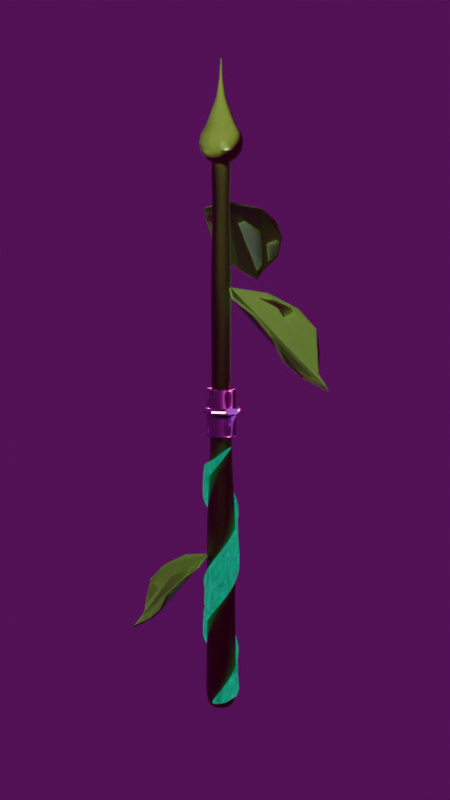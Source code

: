 # Source: roslin.blend  (saved by Blender 5.1.30; exported with 4.5.12 LTS)
import bpy
from mathutils import Matrix  # noqa: F401  (used for matrix-valued properties, if any)

bpy.ops.wm.read_factory_settings(use_empty=True)
scene = bpy.context.scene
scene.name = 'Scene'

# ---- collections
col_collection = bpy.data.collections.new('Collection'); scene.collection.children.link(col_collection)
col_roslina_hero = bpy.data.collections.new('Roslina_Hero'); scene.collection.children.link(col_roslina_hero)

# ---- images (referenced by path relative to the original .blend; pixels are not part of the script)
import os
ASSET_DIR = os.environ.get("B2B_ASSET_DIR", "")  # directory of the original .blend (textures are referenced by path, not embedded)
HERE = os.path.dirname(os.path.abspath(__file__))  # packed textures are extracted next to this script under _unpacked/

def load_image(name, relpath, width, height, colorspace="sRGB"):
    """Load a texture the original file referenced (path relative to the .blend, or extracted next to this script)."""
    p = next((c for c in (os.path.join(HERE, relpath), os.path.join(ASSET_DIR, relpath)) if relpath and os.path.exists(c)), "")
    if p:
        img = bpy.data.images.load(p, check_existing=True)
        img.name = name
    else:  # same state as the original file: an image datablock whose file is absent (Cycles renders it pink)
        img = bpy.data.images.new(name, width, height)
        img.source = "FILE"
        img.filepath = "//" + (relpath or name)
    img.colorspace_settings.name = colorspace
    return img
img_gravelly_sand_disp_png = load_image('gravelly_sand_disp.png', 'textures/gravelly_sand_disp_1k.png', 1024, 1024, 'Non-Color')
img_gravelly_sand_diff_png = load_image('gravelly_sand_diff.png', 'textures/gravelly_sand_diff_1k.jpg', 1024, 1024, 'sRGB')
img_gravelly_sand_rough_png = load_image('gravelly_sand_rough.png', 'textures/gravelly_sand_rough_1k.exr', 1024, 1024, 'Non-Color')
img_gravelly_sand_nor_gl_png = load_image('gravelly_sand_nor_gl.png', 'textures/gravelly_sand_nor_gl_1k.exr', 1024, 1024, 'Non-Color')
img_moss_wood_nor_4k_png = load_image('moss_wood_nor_4k.png', 'textures/moss_wood_nor_gl_1k.exr', 1024, 1024, 'Non-Color')
img_moss_wood_disp_4k_png = load_image('moss_wood_Disp_4k.png', 'textures/moss_wood_disp_1k.png', 1024, 1024, 'Non-Color')
img_moss_wood_rough_4k_png = load_image('moss_wood_rough_4k.png', 'textures/moss_wood_rough_1k.jpg', 1024, 1024, 'Non-Color')
img_concrete_moss_disp_png = load_image('concrete_moss_disp.png', 'textures/concrete_moss_disp_1k.png', 1024, 1024, 'Non-Color')
img_concrete_moss_rough_png = load_image('concrete_moss_rough.png', 'textures/concrete_moss_rough_1k.exr', 1024, 1024, 'Non-Color')
img_concrete_moss_nor_gl_png = load_image('concrete_moss_nor_gl.png', 'textures/concrete_moss_nor_gl_1k.exr', 1024, 1024, 'Non-Color')
img_rusty_metal_sheet_disp_png = load_image('rusty_metal_sheet_disp.png', 'textures/rusty_metal_sheet_disp_1k.png', 1024, 1024, 'Non-Color')
img_rusty_metal_sheet_diff_png = load_image('rusty_metal_sheet_diff.png', 'textures/rusty_metal_sheet_diff_1k.jpg', 1024, 1024, 'sRGB')
img_rusty_metal_sheet_rough_png = load_image('rusty_metal_sheet_rough.png', 'textures/rusty_metal_sheet_rough_1k.exr', 1024, 1024, 'Non-Color')
img_rusty_metal_sheet_nor_gl_png = load_image('rusty_metal_sheet_nor_gl.png', 'textures/rusty_metal_sheet_nor_gl_1k.exr', 1024, 1024, 'Non-Color')
img_belfast_sunset_1k_hdr = load_image('belfast_sunset_1k.hdr', 'sky/belfast_sunset_1k.hdr', 1024, 1024, 'Linear Rec.709')

# ---- materials (node trees are filled in below, after node groups)
mat_material = bpy.data.materials.new('Material')
mat_ziemia = bpy.data.materials.new('Ziemia')
mat_los_liscios = bpy.data.materials.new('Los Liscios')
mat_roslin = bpy.data.materials.new('Roslin')
mat_roslin_lisc = bpy.data.materials.new('Roslin Lisc')
mat_metal = bpy.data.materials.new('Metal')

# ---- material node trees
mat_material.use_nodes = True; mat_material.node_tree.nodes.clear()
_N = mat_material.node_tree.nodes; _L = mat_material.node_tree.links
n0 = _N.new('ShaderNodeOutputMaterial'); n0.name = 'Material Output'; n0.location = (200, 100)
n1 = _N.new('ShaderNodeEmission'); n1.name = 'Emission'; n1.location = (-200, 100)
n1.inputs[0].default_value = (1.0, 0.542, 0.153, 1.0)
n1.inputs[1].default_value = 18.9
_L.new(n1.outputs[0], n0.inputs[0])
n0.is_active_output = True
mat_ziemia.use_nodes = True; mat_ziemia.node_tree.nodes.clear()
_N = mat_ziemia.node_tree.nodes; _L = mat_ziemia.node_tree.links
n0 = _N.new('NodeFrame'); n0.name = 'Frame'; n0.location = (-1264, 602)
n0.label = 'Mapping'
n0.width = 398
n1 = _N.new('NodeFrame'); n1.name = 'Frame.001'; n1.location = (-618, 802)
n1.label = 'Textures'
n1.width = 353
n2 = _N.new('ShaderNodeOutputMaterial'); n2.name = 'Material Output'; n2.location = (393, 282)
n3 = _N.new('ShaderNodeBsdfPrincipled'); n3.name = 'Principled BSDF'; n3.location = (16, 566)
n3.distribution = 'GGX'
n3.subsurface_method = 'BURLEY'
n3.inputs[3].default_value = 1.45
n3.inputs[27].default_value = (0.0, 0.0, 0.0, 1.0)
n3.inputs[28].default_value = 1.0
n4 = _N.new('ShaderNodeNormalMap'); n4.name = 'Normal Map'; n4.location = (-234, 206)
n5 = _N.new('ShaderNodeMapping'); n5.name = 'Mapping'; n5.location = (229, -36)
n5.inputs[3].default_value = (3.0, 3.0, 3.0)
n6 = _N.new('ShaderNodeTexCoord'); n6.name = 'Texture Coordinate'; n6.location = (29, -36)
n7 = _N.new('ShaderNodeTexImage'); n7.name = 'Image Texture'; n7.location = (84, -876)
n7.label = 'Displacement'
n7.image = img_gravelly_sand_disp_png
n8 = _N.new('ShaderNodeTexImage'); n8.name = 'Image Texture.001'; n8.location = (84, -36)
n8.label = 'Base Color'
n8.image = img_gravelly_sand_diff_png
n9 = _N.new('ShaderNodeTexImage'); n9.name = 'Image Texture.002'; n9.location = (84, -316)
n9.label = 'Roughness'
n9.image = img_gravelly_sand_rough_png
n10 = _N.new('ShaderNodeTexImage'); n10.name = 'Image Texture.003'; n10.location = (84, -596)
n10.label = 'Normal'
n10.image = img_gravelly_sand_nor_gl_png
n11 = _N.new('NodeReroute'); n11.name = 'Reroute'; n11.location = (34, -618)
n11.width = 14
n11.socket_idname = 'NodeSocketVector'
n12 = _N.new('ShaderNodeDisplacement'); n12.name = 'Displacement'; n12.location = (59, -65)
n12.inputs[2].default_value = 0.08
n5.parent = n0
n6.parent = n0
n7.parent = n1
n8.parent = n1
n9.parent = n1
n10.parent = n1
n11.parent = n1
_L.new(n3.outputs[0], n2.inputs[0])
_L.new(n8.outputs[0], n3.inputs[0])
_L.new(n9.outputs[0], n3.inputs[2])
_L.new(n10.outputs[0], n4.inputs[1])
_L.new(n4.outputs[0], n3.inputs[5])
_L.new(n11.outputs[0], n8.inputs[0])
_L.new(n11.outputs[0], n9.inputs[0])
_L.new(n11.outputs[0], n10.inputs[0])
_L.new(n11.outputs[0], n7.inputs[0])
_L.new(n5.outputs[0], n11.inputs[0])
_L.new(n6.outputs[2], n5.inputs[0])
_L.new(n7.outputs[0], n12.inputs[0])
_L.new(n12.outputs[0], n2.inputs[2])
n2.is_active_output = True
mat_los_liscios.use_nodes = True; mat_los_liscios.node_tree.nodes.clear()
_N = mat_los_liscios.node_tree.nodes; _L = mat_los_liscios.node_tree.links
n0 = _N.new('NodeFrame'); n0.name = 'Frame.001'; n0.location = (-886, 95)
n0.label = 'Tiling'
n0.width = 527
n1 = _N.new('NodeFrame'); n1.name = 'Textures'; n1.location = (-82, -108)
n1.label = 'Textures'
n1.width = 533
n2 = _N.new('ShaderNodeOutputMaterial'); n2.name = 'Material Output'; n2.location = (1308, -19)
n3 = _N.new('ShaderNodeDisplacement'); n3.name = 'Displacement'; n3.location = (768, -606)
n3.inputs[1].default_value = 0.8
n3.inputs[2].default_value = 0.02
n4 = _N.new('ShaderNodeTexCoord'); n4.name = 'Texture Coordinate'; n4.location = (29, -43)
n5 = _N.new('ShaderNodeMapping'); n5.name = 'Mapping'; n5.location = (258, -36)
n5.width = 240
n5.inputs[2].default_value = (0.0, 0.0, -0.7854)
n5.inputs[3].default_value = (2.0, 2.0, 2.0)
n6 = _N.new('ShaderNodeBsdfPrincipled'); n6.name = 'Principled BSDF'; n6.location = (690, 291)
n6.distribution = 'GGX'
n6.subsurface_method = 'BURLEY'
n6.inputs[1].default_value = 0.1733
n6.inputs[3].default_value = 1.45
n6.inputs[4].default_value = 0.9
n6.inputs[8].default_value = 0.3
n6.inputs[13].default_value = 0.3
n6.inputs[27].default_value = (0.0, 0.0, 0.0, 1.0)
n6.inputs[28].default_value = 1.0
n7 = _N.new('ShaderNodeNormalMap'); n7.name = 'Normal Map'; n7.location = (363, -197)
n7.width = 141
n8 = _N.new('ShaderNodeTexImage'); n8.name = 'Image Texture.003'; n8.location = (29, -299)
n8.width = 294
n8.image = img_moss_wood_nor_4k_png
n9 = _N.new('ShaderNodeTexImage'); n9.name = 'Image Texture.006'; n9.location = (36, -599)
n9.width = 303
n9.image = img_moss_wood_disp_4k_png
n10 = _N.new('ShaderNodeTexImage'); n10.name = 'Image Texture.002'; n10.location = (29, -36)
n10.width = 278
n10.image = img_moss_wood_rough_4k_png
n11 = _N.new('ShaderNodeRGB'); n11.name = 'Color'; n11.location = (-44, 354)
n11.outputs[0].default_value = (0.2683, 0.4934, 0.1247, 1.0)
n4.parent = n0
n5.parent = n0
n7.parent = n1
n8.parent = n1
n9.parent = n1
n10.parent = n1
_L.new(n6.outputs[0], n2.inputs[0])
_L.new(n8.outputs[0], n7.inputs[1])
_L.new(n3.outputs[0], n2.inputs[2])
_L.new(n5.outputs[0], n10.inputs[0])
_L.new(n5.outputs[0], n8.inputs[0])
_L.new(n9.outputs[0], n3.inputs[0])
_L.new(n5.outputs[0], n9.inputs[0])
_L.new(n4.outputs[2], n5.inputs[0])
_L.new(n7.outputs[0], n6.inputs[5])
_L.new(n10.outputs[0], n6.inputs[2])
_L.new(n11.outputs[0], n6.inputs[0])
n2.is_active_output = True
mat_roslin.use_nodes = True; mat_roslin.node_tree.nodes.clear()
_N = mat_roslin.node_tree.nodes; _L = mat_roslin.node_tree.links
n0 = _N.new('NodeFrame'); n0.name = 'Frame.001'; n0.location = (-886, 95)
n0.label = 'Tiling'
n0.width = 527
n1 = _N.new('NodeFrame'); n1.name = 'Textures'; n1.location = (-82, -108)
n1.label = 'Textures'
n1.width = 533
n2 = _N.new('ShaderNodeOutputMaterial'); n2.name = 'Material Output'; n2.location = (1308, -19)
n3 = _N.new('ShaderNodeDisplacement'); n3.name = 'Displacement'; n3.location = (768, -606)
n3.inputs[1].default_value = 0.8
n3.inputs[2].default_value = 0.02
n4 = _N.new('ShaderNodeTexCoord'); n4.name = 'Texture Coordinate'; n4.location = (29, -43)
n5 = _N.new('ShaderNodeMapping'); n5.name = 'Mapping'; n5.location = (258, -36)
n5.width = 240
n5.inputs[2].default_value = (0.0, 0.0, -0.7854)
n5.inputs[3].default_value = (2.0, 2.0, 2.0)
n6 = _N.new('ShaderNodeBsdfPrincipled'); n6.name = 'Principled BSDF'; n6.location = (690, 291)
n6.distribution = 'GGX'
n6.subsurface_method = 'BURLEY'
n6.inputs[1].default_value = 0.16
n6.inputs[3].default_value = 1.45
n6.inputs[8].default_value = 0.15
n6.inputs[13].default_value = 0.3
n6.inputs[27].default_value = (0.0, 0.0, 0.0, 1.0)
n6.inputs[28].default_value = 1.0
n7 = _N.new('ShaderNodeNormalMap'); n7.name = 'Normal Map'; n7.location = (363, -197)
n7.width = 141
n8 = _N.new('ShaderNodeTexImage'); n8.name = 'Image Texture.003'; n8.location = (29, -299)
n8.width = 294
n8.image = img_moss_wood_nor_4k_png
n9 = _N.new('ShaderNodeTexImage'); n9.name = 'Image Texture.006'; n9.location = (36, -599)
n9.width = 303
n9.image = img_moss_wood_disp_4k_png
n10 = _N.new('ShaderNodeTexImage'); n10.name = 'Image Texture.002'; n10.location = (29, -36)
n10.width = 278
n10.image = img_moss_wood_rough_4k_png
n11 = _N.new('ShaderNodeRGB'); n11.name = 'Color'; n11.location = (-44, 354)
n11.outputs[0].default_value = (0.3151, 0.4934, 0.0931, 1.0)
n4.parent = n0
n5.parent = n0
n7.parent = n1
n8.parent = n1
n9.parent = n1
n10.parent = n1
_L.new(n6.outputs[0], n2.inputs[0])
_L.new(n8.outputs[0], n7.inputs[1])
_L.new(n3.outputs[0], n2.inputs[2])
_L.new(n5.outputs[0], n10.inputs[0])
_L.new(n5.outputs[0], n8.inputs[0])
_L.new(n9.outputs[0], n3.inputs[0])
_L.new(n5.outputs[0], n9.inputs[0])
_L.new(n4.outputs[2], n5.inputs[0])
_L.new(n7.outputs[0], n6.inputs[5])
_L.new(n10.outputs[0], n6.inputs[2])
_L.new(n11.outputs[0], n6.inputs[0])
n2.is_active_output = True
mat_roslin_lisc.use_nodes = True; mat_roslin_lisc.node_tree.nodes.clear()
_N = mat_roslin_lisc.node_tree.nodes; _L = mat_roslin_lisc.node_tree.links
n0 = _N.new('ShaderNodeOutputMaterial'); n0.name = 'Material Output'; n0.location = (1943, -110)
n1 = _N.new('ShaderNodeBsdfPrincipled'); n1.name = 'Principled BSDF'; n1.location = (509, 72)
n1.distribution = 'GGX'
n1.subsurface_method = 'BURLEY'
n1.inputs[1].default_value = 0.778
n1.inputs[3].default_value = 1.05
n1.inputs[27].default_value = (0.0, 0.0, 0.0, 1.0)
n1.inputs[28].default_value = 1.0
n2 = _N.new('ShaderNodeTexImage'); n2.name = 'Image Texture'; n2.location = (85, -316)
n2.label = 'Displacement'
n2.image = img_concrete_moss_disp_png
n3 = _N.new('ShaderNodeDisplacement'); n3.name = 'Displacement'; n3.location = (952, -451)
n3.inputs[2].default_value = 0.1
n4 = _N.new('ShaderNodeTexImage'); n4.name = 'Image Texture.002'; n4.location = (85, -36)
n4.label = 'Roughness'
n4.image = img_concrete_moss_rough_png
n5 = _N.new('ShaderNodeTexImage'); n5.name = 'Image Texture.003'; n5.location = (85, -596)
n5.label = 'Normal'
n5.image = img_concrete_moss_nor_gl_png
n6 = _N.new('ShaderNodeNormalMap'); n6.name = 'Normal Map'; n6.location = (259, -568)
n6.inputs[0].default_value = 10.0
n7 = _N.new('ShaderNodeMapping'); n7.name = 'Mapping'; n7.location = (230, -36)
n8 = _N.new('NodeReroute'); n8.name = 'Reroute'; n8.location = (35, -338)
n8.width = 10
n8.socket_idname = 'NodeSocketVector'
n9 = _N.new('ShaderNodeTexCoord'); n9.name = 'Texture Coordinate'; n9.location = (30, -36)
n10 = _N.new('NodeFrame'); n10.name = 'Frame'; n10.location = (-771, 108)
n10.label = 'Mapping'
n10.width = 400
n11 = _N.new('NodeFrame'); n11.name = 'Frame.001'; n11.location = (-126, 28)
n11.label = 'Textures'
n11.width = 355
n12 = _N.new('ShaderNodeRGB'); n12.name = 'Color'; n12.location = (-41, 272)
n12.outputs[0].default_value = (0.1383, 0.233, 0.03816, 1.0)
n13 = _N.new('ShaderNodeMixShader'); n13.name = 'Mix Shader'; n13.location = (1693, 64)
n13.inputs[0].default_value = 0.4
n14 = _N.new('ShaderNodeEmission'); n14.name = 'Emission'; n14.location = (1514, -48)
n14.inputs[0].default_value = (0.0, 1.0, 0.6038, 1.0)
n15 = _N.new('ShaderNodeTexCoord'); n15.name = 'Texture Coordinate.001'; n15.location = (810, -159)
n16 = _N.new('ShaderNodeTexNoise'); n16.name = 'Noise Texture'; n16.location = (1000, -105)
n16.width = 145
n16.inputs[2].default_value = 7.0
n16.inputs[3].default_value = 2.1
n16.inputs[4].default_value = 1.0
n16.inputs[5].default_value = 3.4
n16.inputs[8].default_value = -0.7
n17 = _N.new('ShaderNodeValToRGB'); n17.name = 'Color Ramp'; n17.location = (1244, -74)
while len(n17.color_ramp.elements) > 1: n17.color_ramp.elements.remove(n17.color_ramp.elements[-1])
n17.color_ramp.elements[0].position = 0.0; n17.color_ramp.elements[0].color = (0.0, 0.0, 0.0, 1.0)
_e = n17.color_ramp.elements.new(0.7039); _e.color = (1.0, 1.0, 1.0, 1.0)
n2.parent = n11
n4.parent = n11
n5.parent = n11
n7.parent = n10
n8.parent = n11
n9.parent = n10
_L.new(n2.outputs[0], n3.inputs[0])
_L.new(n3.outputs[0], n0.inputs[2])
_L.new(n4.outputs[0], n1.inputs[2])
_L.new(n5.outputs[0], n6.inputs[1])
_L.new(n6.outputs[0], n1.inputs[5])
_L.new(n8.outputs[0], n4.inputs[0])
_L.new(n8.outputs[0], n2.inputs[0])
_L.new(n8.outputs[0], n5.inputs[0])
_L.new(n7.outputs[0], n8.inputs[0])
_L.new(n9.outputs[2], n7.inputs[0])
_L.new(n12.outputs[0], n1.inputs[0])
_L.new(n1.outputs[0], n13.inputs[1])
_L.new(n14.outputs[0], n13.inputs[2])
_L.new(n13.outputs[0], n0.inputs[0])
_L.new(n15.outputs[3], n16.inputs[0])
_L.new(n16.outputs[0], n17.inputs[0])
_L.new(n17.outputs[0], n14.inputs[1])
n0.is_active_output = True
mat_metal.use_nodes = True; mat_metal.node_tree.nodes.clear()
_N = mat_metal.node_tree.nodes; _L = mat_metal.node_tree.links
n0 = _N.new('NodeFrame'); n0.name = 'Frame'; n0.location = (-1006, 495)
n0.label = 'Mapping'
n0.width = 398
n1 = _N.new('NodeFrame'); n1.name = 'Frame.001'; n1.location = (-361, 695)
n1.label = 'Textures'
n1.width = 353
n2 = _N.new('ShaderNodeBsdfPrincipled'); n2.name = 'Principled BSDF'; n2.location = (273, 460)
n2.distribution = 'GGX'
n2.subsurface_method = 'BURLEY'
n2.inputs[1].default_value = 1.0
n2.inputs[3].default_value = 0.3
n2.inputs[13].default_value = 0.8
n2.inputs[27].default_value = (0.0, 0.0, 0.0, 1.0)
n2.inputs[28].default_value = 1.0
n3 = _N.new('ShaderNodeTexImage'); n3.name = 'Image Texture'; n3.location = (84, -876)
n3.label = 'Displacement'
n3.image = img_rusty_metal_sheet_disp_png
n4 = _N.new('ShaderNodeTexImage'); n4.name = 'Image Texture.001'; n4.location = (84, -36)
n4.label = 'Base Color'
n4.image = img_rusty_metal_sheet_diff_png
n5 = _N.new('ShaderNodeTexImage'); n5.name = 'Image Texture.002'; n5.location = (84, -316)
n5.label = 'Roughness'
n5.image = img_rusty_metal_sheet_rough_png
n6 = _N.new('ShaderNodeTexImage'); n6.name = 'Image Texture.003'; n6.location = (84, -596)
n6.label = 'Normal'
n6.image = img_rusty_metal_sheet_nor_gl_png
n7 = _N.new('ShaderNodeNormalMap'); n7.name = 'Normal Map'; n7.location = (23, 100)
n8 = _N.new('ShaderNodeMapping'); n8.name = 'Mapping'; n8.location = (229, -36)
n9 = _N.new('NodeReroute'); n9.name = 'Reroute'; n9.location = (34, -609)
n9.width = 14
n9.socket_idname = 'NodeSocketVector'
n10 = _N.new('ShaderNodeTexCoord'); n10.name = 'Texture Coordinate'; n10.location = (29, -36)
n11 = _N.new('ShaderNodeDisplacement'); n11.name = 'Displacement'; n11.location = (264, -172)
n12 = _N.new('ShaderNodeOutputMaterial'); n12.name = 'Material Output'; n12.location = (629, -28)
n3.parent = n1
n4.parent = n1
n5.parent = n1
n6.parent = n1
n8.parent = n0
n9.parent = n1
n10.parent = n0
_L.new(n2.outputs[0], n12.inputs[0])
_L.new(n3.outputs[0], n11.inputs[0])
_L.new(n11.outputs[0], n12.inputs[2])
_L.new(n5.outputs[0], n2.inputs[2])
_L.new(n6.outputs[0], n7.inputs[1])
_L.new(n7.outputs[0], n2.inputs[5])
_L.new(n9.outputs[0], n4.inputs[0])
_L.new(n9.outputs[0], n5.inputs[0])
_L.new(n9.outputs[0], n6.inputs[0])
_L.new(n9.outputs[0], n3.inputs[0])
_L.new(n8.outputs[0], n9.inputs[0])
_L.new(n10.outputs[2], n8.inputs[0])
_L.new(n4.outputs[0], n2.inputs[0])
n12.is_active_output = True

# ---- world
world_world = bpy.data.worlds.new('World'); scene.world = world_world
world_world.use_nodes = True; world_world.node_tree.nodes.clear()
_N = world_world.node_tree.nodes; _L = world_world.node_tree.links
n0 = _N.new('ShaderNodeOutputWorld'); n0.name = 'World Output'; n0.location = (200, 100)
n1 = _N.new('ShaderNodeBackground'); n1.name = 'Background'; n1.location = (-200, 100)
n1.inputs[1].default_value = 0.1
n2 = _N.new('ShaderNodeTexEnvironment'); n2.name = 'Environment Texture'; n2.location = (-705, 53)
n2.image = img_belfast_sunset_1k_hdr
n3 = _N.new('ShaderNodeVolumePrincipled'); n3.name = 'Principled Volume'; n3.location = (-169, -87)
n3.inputs[2].default_value = 0.0
n3.inputs[4].default_value = 0.1545
n3.inputs[7].default_value = (1.0, 0.235, 0.01789, 1.0)
n3.inputs[9].default_value = (1.0, 0.3851, 0.2613, 1.0)
_L.new(n1.outputs[0], n0.inputs[0])
_L.new(n2.outputs[0], n1.inputs[0])
_L.new(n3.outputs[0], n0.inputs[1])
n0.is_active_output = True
world_world.color = (0.05088, 0.05088, 0.05088)
world_world.sun_shadow_jitter_overblur = 0.0

# ---- cameras
cam_camera = bpy.data.cameras.new('Camera')
cam_camera.clip_end = 100.0
cam_camera.lens = 66.0
cam_camera.ortho_scale = 7.314
cam_camera.dof.use_dof = True
cam_camera.dof.aperture_fstop = 0.3

# ---- lights
light_area = bpy.data.lights.new('Area', 'AREA')
light_area.color = (0.9652, 1.0, 0.7003)
light_area.exposure = 6.626
light_area.energy = 5.0
light_area.size = 1.0
light_area.size_y = 1.0
light_area_001 = bpy.data.lights.new('Area.001', 'AREA')
light_area_001.color = (0.5621, 0.6989, 1.0)
light_area_001.exposure = 4.438
light_area_001.energy = 1.5
light_area_001.size = 2.873
light_area_001.size_y = 1.0
light_spot = bpy.data.lights.new('Spot', 'SPOT')
light_spot.color = (0.4369, 1.0, 0.2254)
light_spot.exposure = 10.0
light_spot.energy = 3.0
light_spot.spot_blend = 0.0
light_spot.spot_size = 0.9189

# ---- meshes
me_plane_003 = bpy.data.meshes.new('Plane.003')
me_plane_003.from_pydata([(-1.0, -1.0, 0.4864), (1.0, -1.0, 0.4864), (-1.0, 1.0, 0.4864), (1.0, 1.0, 0.4864)], [], [(0, 1, 3, 2)])
me_plane_003.polygons.foreach_set('material_index', [1])
_uv = me_plane_003.uv_layers.new(name='UVMap')
_uv.uv.foreach_set('vector', [0.0, 0.0, 1.0, 0.0, 1.0, 1.0, 0.0, 1.0])
me_plane_003.materials.append(mat_material)
me_plane_003.materials.append(mat_ziemia)
me_plane_003.update()
me_plane = bpy.data.meshes.new('Plane')
me_plane.from_pydata([(0.0003552, -0.1355, 0.1571), (0.0, 1.215, 0.1833), (0.3307, 0.06869, 0.2563), (0.4148, 0.3647, 0.3363), (0.4269, 0.6233, 0.325), (0.3463, 0.8272, 0.2182), (0.1502, 0.9977, 0.1582)], [], [(6, 5, 4, 3, 2, 0, 1)])
_uv = me_plane.uv_layers.new(name='UVMap')
_uv.uv.foreach_set('vector', [0.5644, 0.8362, 0.4126, 0.7112, 0.3333, 0.5595, 0.3387, 0.3687, 0.4132, 0.1515, 0.6667, 2.351e-08, 0.6667, 0.9941])
me_plane.materials.append(mat_los_liscios)
me_plane.update()
me_plane_001 = bpy.data.meshes.new('Plane.001')
me_plane_001.from_pydata([(0.0003552, -0.1355, 0.1571), (0.0, 1.215, 0.1833), (0.3307, 0.06869, 0.2563), (0.4148, 0.3647, 0.3363), (0.4269, 0.6233, 0.325), (0.3463, 0.8272, 0.2182), (0.1502, 0.9977, 0.1582)], [], [(6, 5, 4, 3, 2, 0, 1)])
_uv = me_plane_001.uv_layers.new(name='UVMap')
_uv.uv.foreach_set('vector', [0.8977, 0.8362, 0.746, 0.7112, 0.6667, 0.5595, 0.672, 0.3687, 0.7466, 0.1515, 1.0, 3.176e-08, 1.0, 0.9941])
me_plane_001.materials.append(mat_los_liscios)
me_plane_001.update()
me_plane_002 = bpy.data.meshes.new('Plane.002')
me_plane_002.from_pydata([(0.0003552, -0.1355, 0.1571), (0.0, 1.215, 0.1833), (0.3307, 0.06869, 0.2563), (0.4148, 0.3647, 0.3363), (0.4269, 0.6233, 0.325), (0.3463, 0.8272, 0.2182), (0.1502, 0.9977, 0.1582)], [], [(6, 5, 4, 3, 2, 0, 1)])
me_plane_002.polygons.foreach_set('material_index', [2])
_uv = me_plane_002.uv_layers.new(name='UVMap')
_uv.uv.foreach_set('vector', [0.231, 0.8362, 0.0793, 0.7112, 7.244e-09, 0.5595, 0.005354, 0.3687, 0.0799, 0.1515, 0.3333, 2.541e-08, 0.3333, 0.9941])
me_plane_002.materials.append(mat_roslin)
me_plane_002.materials.append(mat_roslin_lisc)
me_plane_002.materials.append(mat_los_liscios)
me_plane_002.update()
me_cylinder = bpy.data.meshes.new('Cylinder')
me_cylinder.from_pydata([(0.0, 1.0, -1.0), (0.0, 1.0, 1.0), (0.5, 0.866, -1.0), (0.5, 0.866, 1.0), (0.866, 0.5, -1.0), (0.866, 0.5, 1.0), (1.0, 0.0, -1.0), (1.0, 0.0, 1.0), (0.866, -0.5, -1.0), (0.866, -0.5, 1.0), (0.5, -0.866, -1.0), (0.5, -0.866, 1.0), (0.0, -1.0, -1.0), (0.0, -1.0, 1.0), (-0.5, -0.866, -1.0), (-0.5, -0.866, 1.0), (-0.866, -0.5, -1.0), (-0.866, -0.5, 1.0), (-1.0, 0.0, -1.0), (-1.0, 0.0, 1.0), (-0.866, 0.5, -1.0), (-0.866, 0.5, 1.0), (-0.5, 0.866, -1.0), (-0.5, 0.866, 1.0), (0.45, 0.7794, 6.333), (0.0, 0.9, 6.333), (0.7794, 0.45, 6.333), (0.9, 0.0, 6.333), (0.7794, -0.45, 6.333), (0.45, -0.7794, 6.333), (0.0, -0.9, 6.333), (-0.45, -0.7794, 6.333), (-0.7794, -0.45, 6.333), (-0.9, 0.0, 6.333), (-0.7794, 0.45, 6.333), (-0.45, 0.7794, 6.333), (0.495, 0.8574, 10.33), (-1.656e-09, 0.99, 10.33), (0.8574, 0.495, 10.33), (0.99, -8.278e-10, 10.33), (0.8574, -0.495, 10.33), (0.495, -0.8574, 10.33), (-1.656e-09, -0.99, 10.33), (-0.495, -0.8574, 10.33), (-0.8574, -0.495, 10.33), (-0.99, -8.278e-10, 10.33), (-0.8574, 0.495, 10.33), (-0.495, 0.8574, 10.33), (0.396, 0.6859, 13.67), (-1.325e-09, 0.792, 13.67), (0.6859, 0.396, 13.67), (0.792, -6.623e-10, 13.67), (0.6859, -0.396, 13.67), (0.396, -0.6859, 13.67), (-1.325e-09, -0.792, 13.67), (-0.396, -0.6859, 13.67), (-0.6859, -0.396, 13.67), (-0.792, -6.623e-10, 13.67), (-0.6859, 0.396, 13.67), (-0.396, 0.6859, 13.67), (0.3029, 0.5247, 21.67), (-3.096e-10, 0.6059, 21.67), (0.5247, 0.3029, 21.67), (0.6059, -9.206e-10, 21.67), (0.5247, -0.3029, 21.67), (0.3029, -0.5247, 21.67), (-3.096e-10, -0.6059, 21.67), (-0.3029, -0.5247, 21.67), (-0.5247, -0.3029, 21.67), (-0.6059, -9.206e-10, 21.67), (-0.5247, 0.3029, 21.67), (-0.3029, 0.5247, 21.67), (0.3332, 0.5772, 25.67), (-3.406e-10, 0.6665, 25.67), (0.5772, 0.3332, 25.67), (0.6665, -1.427e-09, 25.67), (0.5772, -0.3332, 25.67), (0.3332, -0.5772, 25.67), (-3.406e-10, -0.6665, 25.67), (-0.3332, -0.5772, 25.67), (-0.5772, -0.3332, 25.67), (-0.6665, -1.427e-09, 25.67), (-0.5772, 0.3332, 25.67), (-0.3332, 0.5772, 25.67), (0.2666, 0.4617, 30.33), (-1.1e-09, 0.5332, 30.33), (0.4617, 0.2666, 30.33), (0.5332, -1.969e-09, 30.33), (0.4617, -0.2666, 30.33), (0.2666, -0.4617, 30.33), (-1.1e-09, -0.5332, 30.33), (-0.2666, -0.4617, 30.33), (-0.4617, -0.2666, 30.33), (-0.5332, -1.969e-09, 30.33), (-0.4617, 0.2666, 30.33), (-0.2666, 0.4617, 30.33), (0.3199, 0.5541, 34.33), (1.577e-09, 0.6398, 34.33), (0.5541, 0.3199, 34.33), (0.6398, -2.363e-09, 34.33), (0.5541, -0.3199, 34.33), (0.3199, -0.5541, 34.33), (1.577e-09, -0.6398, 34.33), (-0.3199, -0.5541, 34.33), (-0.5541, -0.3199, 34.33), (-0.6398, -2.363e-09, 34.33), (-0.5541, 0.3199, 34.33), (-0.3199, 0.5541, 34.33), (-0.5195, 0.2999, 28.0), (-0.2999, 0.5195, 28.0), (-7.204e-10, 0.5998, 28.0), (0.2999, 0.5195, 28.0), (-0.2999, -0.5195, 28.0), (-0.5195, -0.2999, 28.0), (0.5195, -0.2999, 28.0), (0.2999, -0.5195, 28.0), (0.5195, 0.2999, 28.0), (-0.5998, -1.698e-09, 28.0), (-7.204e-10, -0.5998, 28.0), (0.5998, -1.698e-09, 28.0), (-6.043e-10, 0.7326, 15.33), (0.3663, 0.6345, 15.33), (-0.3663, -0.6345, 15.33), (-0.6345, -0.3663, 15.33), (0.6345, -0.3663, 15.33), (0.3663, -0.6345, 15.33), (-0.3663, 0.6345, 15.33), (0.6345, 0.3663, 15.33), (-0.7326, -6.126e-10, 15.33), (-6.043e-10, -0.7326, 15.33), (0.7326, -6.126e-10, 15.33), (-0.6345, 0.3663, 15.33), (-0.475, 0.8227, 3.667), (0.0, 0.95, 3.667), (0.475, 0.8227, 3.667), (0.8227, 0.475, 3.667), (0.95, 0.0, 3.667), (-0.8227, 0.475, 3.667), (-0.95, 0.0, 3.667), (-0.8227, -0.475, 3.667), (-0.475, -0.8227, 3.667), (0.0, -0.95, 3.667), (0.475, -0.8227, 3.667), (0.8227, -0.475, 3.667), (0.2932, -0.5079, 32.33), (2.384e-10, -0.5865, 32.33), (0.5079, 0.2932, 32.33), (0.5865, -2.166e-09, 32.33), (-0.5865, -2.166e-09, 32.33), (-0.5079, 0.2932, 32.33), (-0.2932, -0.5079, 32.33), (0.5079, -0.2932, 32.33), (-0.2932, 0.5079, 32.33), (2.384e-10, 0.5865, 32.33), (0.2932, 0.5079, 32.33), (-0.5079, -0.2932, 32.33), (0.4198, 0.727, 16.68), (0.4931, 0.8541, 16.72), (0.3404, 0.5897, 17.25), (0.3651, 0.6324, 16.82), (2.286e-11, 0.6809, 17.25), (-1.863e-08, 0.7302, 16.82), (3.07e-09, 0.9862, 16.72), (7.841e-08, 0.8395, 16.68), (0.727, 0.4198, 16.68), (0.8541, 0.4931, 16.72), (0.5897, 0.3404, 17.25), (0.6324, 0.3651, 16.82), (0.8395, -7.841e-08, 16.68), (0.9862, -2.796e-09, 16.72), (0.6809, -5.693e-10, 17.25), (0.7302, 1.863e-08, 16.82), (0.727, -0.4198, 16.68), (0.8541, -0.4931, 16.72), (0.5897, -0.3404, 17.25), (0.6324, -0.3651, 16.82), (0.4198, -0.727, 16.68), (0.4931, -0.8541, 16.72), (0.3404, -0.5897, 17.25), (0.3651, -0.6324, 16.82), (-6.803e-08, -0.8395, 16.68), (3.07e-09, -0.9862, 16.72), (2.286e-11, -0.6809, 17.25), (1.863e-08, -0.7302, 16.82), (-0.4198, -0.727, 16.68), (-0.4931, -0.8541, 16.72), (-0.3404, -0.5897, 17.25), (-0.3651, -0.6324, 16.82), (-0.727, -0.4198, 16.68), (-0.8541, -0.4931, 16.72), (-0.5897, -0.3404, 17.25), (-0.6324, -0.3651, 16.82), (-0.8395, 7.161e-08, 16.68), (-0.9862, -2.796e-09, 16.72), (-0.6809, -5.693e-10, 17.25), (-0.7302, -1.863e-08, 16.82), (-0.727, 0.4198, 16.68), (-0.8541, 0.4931, 16.72), (-0.5897, 0.3404, 17.25), (-0.6324, 0.3651, 16.82), (-0.4198, 0.727, 16.68), (-0.4931, 0.8541, 16.72), (-0.3404, 0.5897, 17.25), (-0.3651, 0.6324, 16.82), (0.6364, -7.583e-10, 18.62), (0.6906, -8.941e-08, 19.52), (0.5981, -0.3453, 19.52), (0.5512, -0.3182, 18.62), (-0.5512, 0.3182, 18.62), (-0.5981, 0.3453, 19.52), (-0.3453, 0.5981, 19.52), (-0.3182, 0.5512, 18.62), (-1.165e-10, 0.6364, 18.62), (8.941e-08, 0.6906, 19.52), (0.3453, 0.5981, 19.52), (0.3182, 0.5512, 18.62), (-0.3182, -0.5512, 18.62), (-0.3453, -0.5981, 19.52), (-0.5981, -0.3453, 19.52), (-0.5512, -0.3182, 18.62), (0.3453, -0.5981, 19.52), (0.3182, -0.5512, 18.62), (0.5981, 0.3453, 19.52), (0.5512, 0.3182, 18.62), (-0.6906, 8.941e-08, 19.52), (-0.6364, -7.583e-10, 18.62), (-8.941e-08, -0.6906, 19.52), (-1.165e-10, -0.6364, 18.62), (0.9178, -5.804e-09, 19.63), (0.9447, -3.016e-09, 19.59), (0.9443, -3.143e-09, 19.62), (0.8181, -0.4723, 19.59), (0.7948, -0.4589, 19.63), (0.8178, -0.4722, 19.62), (-0.7948, 0.4589, 19.63), (-0.8181, 0.4723, 19.59), (-0.8178, 0.4722, 19.62), (-0.4723, 0.8181, 19.59), (-0.4589, 0.7948, 19.63), (-0.4722, 0.8178, 19.62), (5.641e-09, 0.9178, 19.63), (2.808e-09, 0.9447, 19.59), (2.91e-09, 0.9443, 19.62), (0.4723, 0.8181, 19.59), (0.4589, 0.7948, 19.63), (0.4722, 0.8178, 19.62), (-0.4589, -0.7948, 19.63), (-0.4723, -0.8181, 19.59), (-0.4722, -0.8178, 19.62), (-0.8181, -0.4723, 19.59), (-0.7948, -0.4589, 19.63), (-0.8178, -0.4722, 19.62), (0.4723, -0.8181, 19.59), (0.4589, -0.7948, 19.63), (0.4722, -0.8178, 19.62), (0.8181, 0.4723, 19.59), (0.7948, 0.4589, 19.63), (0.8178, 0.4722, 19.62), (-0.9447, -3.016e-09, 19.59), (-0.9178, 3.097e-10, 19.63), (-0.9443, -3.027e-09, 19.62), (2.808e-09, -0.9447, 19.59), (-4.73e-10, -0.9178, 19.63), (2.794e-09, -0.9443, 19.62), (0.8176, -2.215e-08, 19.64), (0.8498, -1.296e-08, 19.65), (0.8313, -1.49e-08, 19.65), (0.736, -0.4249, 19.65), (0.7081, -0.4088, 19.64), (0.7199, -0.4157, 19.65), (-0.7081, 0.4088, 19.64), (-0.736, 0.4249, 19.65), (-0.7199, 0.4157, 19.65), (-0.4249, 0.736, 19.65), (-0.4088, 0.7081, 19.64), (-0.4157, 0.7199, 19.65), (2.215e-08, 0.8176, 19.64), (1.292e-08, 0.8498, 19.65), (1.493e-08, 0.8313, 19.65), (0.4249, 0.736, 19.65), (0.4088, 0.7081, 19.64), (0.4157, 0.7199, 19.65), (-0.4088, -0.7081, 19.64), (-0.4249, -0.736, 19.65), (-0.4157, -0.7199, 19.65), (-0.7081, -0.4088, 19.64), (-0.736, -0.4249, 19.65), (-0.7199, -0.4157, 19.65), (0.4088, -0.7081, 19.64), (0.4249, -0.736, 19.65), (0.4157, -0.7199, 19.65), (0.736, 0.4249, 19.65), (0.7081, 0.4088, 19.64), (0.7199, 0.4157, 19.65), (-0.8498, 8.854e-09, 19.65), (-0.8176, 1.879e-08, 19.64), (-0.8313, 1.115e-08, 19.65), (-8.889e-09, -0.8498, 19.65), (-1.879e-08, -0.8176, 19.64), (-1.123e-08, -0.8313, 19.65), (0.4872, 0.8439, 16.69), (1.142e-08, 0.9745, 16.69), (0.8439, 0.4872, 16.69), (0.9745, -1.118e-08, 16.69), (0.8439, -0.4872, 16.69), (0.4872, -0.8439, 16.69), (-4.75e-09, -0.9745, 16.69), (-0.4872, -0.8439, 16.69), (-0.8439, -0.4872, 16.69), (-0.9745, 5.389e-09, 16.69), (-0.8439, 0.4872, 16.69), (-0.4872, 0.8439, 16.69), (0.9855, -2.799e-09, 16.75), (0.8535, 0.4928, 16.75), (0.8535, -0.4928, 16.75), (0.4928, -0.8535, 16.75), (-0.8535, 0.4928, 16.75), (-0.9855, -2.799e-09, 16.75), (-0.4928, 0.8535, 16.75), (3.066e-09, 0.9855, 16.75), (0.4928, 0.8535, 16.75), (-0.4928, -0.8535, 16.75), (3.066e-09, -0.9855, 16.75), (-0.8535, -0.4928, 16.75), (0.4298, 0.7444, 16.68), (6.59e-08, 0.8596, 16.68), (0.7444, 0.4298, 16.68), (0.8596, -6.601e-08, 16.68), (0.7444, -0.4298, 16.68), (0.4298, -0.7444, 16.68), (-5.659e-08, -0.8596, 16.68), (-0.4298, -0.7444, 16.68), (-0.7444, -0.4298, 16.68), (-0.8596, 5.946e-08, 16.68), (-0.7444, 0.4298, 16.68), (-0.4298, 0.7444, 16.68)], [], [(0, 1, 3, 2), (2, 3, 5, 4), (4, 5, 7, 6), (6, 7, 9, 8), (8, 9, 11, 10), (10, 11, 13, 12), (12, 13, 15, 14), (14, 15, 17, 16), (16, 17, 19, 18), (18, 19, 21, 20), (133, 132, 35, 25), (20, 21, 23, 22), (22, 23, 1, 0), (0, 2, 4, 6, 8, 10, 12, 14, 16, 18, 20, 22), (27, 26, 38, 39), (134, 133, 25, 24), (136, 135, 26, 27), (132, 137, 34, 35), (135, 134, 24, 26), (137, 138, 33, 34), (138, 139, 32, 33), (139, 140, 31, 32), (140, 141, 30, 31), (141, 142, 29, 30), (142, 143, 28, 29), (143, 136, 27, 28), (46, 45, 57, 58), (34, 33, 45, 46), (31, 30, 42, 43), (28, 27, 39, 40), (35, 34, 46, 47), (24, 25, 37, 36), (32, 31, 43, 44), (29, 28, 40, 41), (25, 35, 47, 37), (26, 24, 36, 38), (33, 32, 44, 45), (30, 29, 41, 42), (43, 42, 54, 55), (40, 39, 51, 52), (47, 46, 58, 59), (36, 37, 49, 48), (44, 43, 55, 56), (41, 40, 52, 53), (37, 47, 59, 49), (38, 36, 48, 50), (45, 44, 56, 57), (42, 41, 53, 54), (39, 38, 50, 51), (61, 71, 83, 73), (109, 108, 94, 95), (62, 60, 72, 74), (69, 68, 80, 81), (66, 65, 77, 78), (63, 62, 74, 75), (70, 69, 81, 82), (67, 66, 78, 79), (64, 63, 75, 76), (71, 70, 82, 83), (60, 61, 73, 72), (68, 67, 79, 80), (65, 64, 76, 77), (145, 144, 101, 102), (111, 110, 85, 84), (113, 112, 91, 92), (115, 114, 88, 89), (110, 109, 95, 85), (116, 111, 84, 86), (117, 113, 92, 93), (118, 115, 89, 90), (119, 116, 86, 87), (108, 117, 93, 94), (112, 118, 90, 91), (114, 119, 87, 88), (96, 97, 107, 106, 105, 104, 103, 102, 101, 100, 99, 98), (147, 146, 98, 99), (149, 148, 105, 106), (150, 145, 102, 103), (151, 147, 99, 100), (152, 149, 106, 107), (154, 153, 97, 96), (155, 150, 103, 104), (144, 151, 100, 101), (153, 152, 107, 97), (146, 154, 96, 98), (148, 155, 104, 105), (76, 75, 119, 114), (79, 78, 118, 112), (82, 81, 117, 108), (75, 74, 116, 119), (78, 77, 115, 118), (81, 80, 113, 117), (74, 72, 111, 116), (73, 83, 109, 110), (77, 76, 114, 115), (80, 79, 112, 113), (72, 73, 110, 111), (83, 82, 108, 109), (59, 58, 131, 126), (52, 51, 130, 124), (55, 54, 129, 122), (58, 57, 128, 131), (51, 50, 127, 130), (54, 53, 125, 129), (57, 56, 123, 128), (50, 48, 121, 127), (49, 59, 126, 120), (53, 52, 124, 125), (56, 55, 122, 123), (48, 49, 120, 121), (9, 7, 136, 143), (11, 9, 143, 142), (13, 11, 142, 141), (15, 13, 141, 140), (17, 15, 140, 139), (19, 17, 139, 138), (21, 19, 138, 137), (5, 3, 134, 135), (23, 21, 137, 132), (7, 5, 135, 136), (3, 1, 133, 134), (1, 23, 132, 133), (93, 92, 155, 148), (86, 84, 154, 146), (85, 95, 152, 153), (89, 88, 151, 144), (92, 91, 150, 155), (84, 85, 153, 154), (95, 94, 149, 152), (88, 87, 147, 151), (91, 90, 145, 150), (94, 93, 148, 149), (87, 86, 146, 147), (90, 89, 144, 145), (158, 160, 161, 159), (325, 324, 156, 163), (166, 158, 159, 167), (324, 326, 164, 156), (170, 166, 167, 171), (326, 327, 168, 164), (174, 170, 171, 175), (327, 328, 172, 168), (178, 174, 175, 179), (328, 329, 176, 172), (182, 178, 179, 183), (329, 330, 180, 176), (186, 182, 183, 187), (330, 331, 184, 180), (190, 186, 187, 191), (331, 332, 188, 184), (194, 190, 191, 195), (332, 333, 192, 188), (198, 194, 195, 199), (333, 334, 196, 192), (202, 198, 199, 203), (334, 335, 200, 196), (160, 202, 203, 161), (335, 325, 163, 200), (227, 216, 217, 226), (225, 208, 209, 224), (223, 204, 205, 222), (221, 227, 226, 220), (219, 225, 224, 218), (215, 223, 222, 214), (211, 212, 213, 210), (207, 221, 220, 206), (216, 219, 218, 217), (212, 215, 214, 213), (208, 211, 210, 209), (204, 207, 206, 205), (167, 159, 156, 164), (159, 161, 163, 156), (127, 121, 158, 166), (121, 120, 160, 158), (161, 203, 200, 163), (120, 126, 202, 160), (171, 167, 164, 168), (130, 127, 166, 170), (175, 171, 168, 172), (124, 130, 170, 174), (179, 175, 172, 176), (125, 124, 174, 178), (183, 179, 176, 180), (129, 125, 178, 182), (187, 183, 180, 184), (122, 129, 182, 186), (191, 187, 184, 188), (123, 122, 186, 190), (195, 191, 188, 192), (128, 123, 190, 194), (199, 195, 192, 196), (131, 128, 194, 198), (203, 199, 196, 200), (126, 131, 198, 202), (204, 223, 62, 63), (207, 204, 63, 64), (221, 207, 64, 65), (208, 225, 69, 70), (211, 208, 70, 71), (212, 211, 71, 61), (215, 212, 61, 60), (223, 215, 60, 62), (216, 227, 66, 67), (219, 216, 67, 68), (225, 219, 68, 69), (227, 221, 65, 66), (247, 261, 263, 248), (248, 263, 262, 246), (235, 258, 260, 236), (236, 260, 259, 234), (229, 255, 257, 230), (230, 257, 256, 228), (261, 252, 254, 263), (263, 254, 253, 262), (258, 249, 251, 260), (260, 251, 250, 259), (255, 243, 245, 257), (257, 245, 244, 256), (241, 237, 239, 242), (242, 239, 238, 240), (252, 231, 233, 254), (254, 233, 232, 253), (249, 247, 248, 251), (251, 248, 246, 250), (243, 241, 242, 245), (245, 242, 240, 244), (237, 235, 236, 239), (239, 236, 234, 238), (231, 229, 230, 233), (233, 230, 228, 232), (312, 313, 255, 229), (314, 312, 229, 231), (315, 314, 231, 252), (316, 317, 258, 235), (318, 316, 235, 237), (319, 318, 237, 241), (320, 319, 241, 243), (313, 320, 243, 255), (321, 322, 261, 247), (323, 321, 247, 249), (317, 323, 249, 258), (322, 315, 252, 261), (298, 282, 284, 299), (299, 284, 283, 297), (295, 270, 272, 296), (296, 272, 271, 294), (292, 264, 266, 293), (293, 266, 265, 291), (280, 292, 293, 281), (281, 293, 291, 279), (268, 288, 290, 269), (269, 290, 289, 267), (274, 276, 278, 275), (275, 278, 277, 273), (288, 298, 299, 290), (290, 299, 297, 289), (282, 285, 287, 284), (284, 287, 286, 283), (276, 280, 281, 278), (278, 281, 279, 277), (270, 274, 275, 272), (272, 275, 273, 271), (264, 268, 269, 266), (266, 269, 267, 265), (285, 295, 296, 287), (287, 296, 294, 286), (228, 256, 291, 265), (222, 205, 264, 292), (205, 206, 268, 264), (232, 228, 265, 267), (253, 232, 267, 289), (206, 220, 288, 268), (234, 259, 294, 271), (224, 209, 270, 295), (209, 210, 274, 270), (238, 234, 271, 273), (210, 213, 276, 274), (240, 238, 273, 277), (213, 214, 280, 276), (244, 240, 277, 279), (256, 244, 279, 291), (214, 222, 292, 280), (246, 262, 297, 283), (226, 217, 282, 298), (217, 218, 285, 282), (250, 246, 283, 286), (218, 224, 295, 285), (259, 250, 286, 294), (220, 226, 298, 288), (262, 253, 289, 297), (201, 162, 301, 311), (197, 201, 311, 310), (193, 197, 310, 309), (189, 193, 309, 308), (185, 189, 308, 307), (181, 185, 307, 306), (177, 181, 306, 305), (173, 177, 305, 304), (169, 173, 304, 303), (165, 169, 303, 302), (157, 165, 302, 300), (162, 157, 300, 301), (181, 177, 315, 322), (193, 189, 323, 317), (189, 185, 321, 323), (185, 181, 322, 321), (165, 157, 320, 313), (157, 162, 319, 320), (162, 201, 318, 319), (201, 197, 316, 318), (197, 193, 317, 316), (177, 173, 314, 315), (173, 169, 312, 314), (169, 165, 313, 312), (311, 301, 325, 335), (310, 311, 335, 334), (309, 310, 334, 333), (308, 309, 333, 332), (307, 308, 332, 331), (306, 307, 331, 330), (305, 306, 330, 329), (304, 305, 329, 328), (303, 304, 328, 327), (302, 303, 327, 326), (300, 302, 326, 324), (301, 300, 324, 325)])
me_cylinder.polygons.foreach_set('use_smooth', [True] * 326)
me_cylinder.polygons.foreach_set('material_index', [0, 0, 0, 0, 0, 0, 0, 0, 0, 0, 0, 0, 0, 0, 0, 0, 0, 0, 0, 0, 0, 0, 0, 0, 0, 0, 0, 0, 0, 0, 0, 0, 0, 0, 0, 0, 0, 0, 0, 0, 0, 0, 0, 0, 0, 0, 0, 0, 0, 0, 0, 0, 0, 0, 0, 0, 0, 0, 0, 0, 0, 0, 0, 0, 0, 0, 0, 0, 0, 0, 0, 0, 0, 0, 0, 0, 0, 0, 0, 0, 0, 0, 0, 0, 0, 0, 0, 0, 0, 0, 0, 0, 0, 0, 0, 0, 0, 0, 0, 0, 0, 0, 0, 0, 0, 0, 0, 0, 0, 0, 0, 0, 0, 0, 0, 0, 0, 0, 0, 0, 0, 0, 0, 0, 0, 0, 0, 0, 0, 0, 0, 0, 0, 0, 1, 1, 1, 1, 1, 1, 1, 1, 1, 1, 1, 1, 1, 1, 1, 1, 1, 1, 1, 1, 1, 1, 1, 1, 1, 1, 1, 1, 1, 1, 1, 1, 1, 1, 1, 1, 1, 1, 0, 0, 1, 0, 1, 0, 1, 0, 1, 0, 1, 0, 1, 0, 1, 0, 1, 0, 1, 0, 1, 0, 0, 0, 0, 0, 0, 0, 0, 0, 0, 0, 0, 0, 1, 1, 1, 1, 1, 1, 1, 1, 1, 1, 1, 1, 1, 1, 1, 1, 1, 1, 1, 1, 1, 1, 1, 1, 1, 1, 1, 1, 1, 1, 1, 1, 1, 1, 1, 1, 1, 1, 1, 1, 1, 1, 1, 1, 1, 1, 1, 1, 1, 1, 1, 1, 1, 1, 1, 1, 1, 1, 1, 1, 1, 1, 1, 1, 1, 1, 1, 1, 1, 1, 1, 1, 1, 1, 1, 1, 1, 1, 1, 1, 1, 1, 1, 1, 1, 1, 1, 1, 1, 1, 1, 1, 1, 1, 1, 1, 1, 1, 1, 1, 1, 1, 1, 1, 1, 1, 1, 1, 1, 1, 1, 1, 1, 1, 1, 1, 1, 1, 1, 1])
_uv = me_cylinder.uv_layers.new(name='UVMap')
_uv.uv.foreach_set('vector', [0.9827, 0.9741, 0.8764, 0.9741, 0.8764, 0.9466, 0.9827, 0.9466, 0.9827, 0.9466, 0.8764, 0.9466, 0.8763, 0.9227, 0.9826, 0.9227, 0.9826, 0.9227, 0.8763, 0.9227, 0.8764, 0.8989, 0.9827, 0.8989, 0.9827, 0.8989, 0.8764, 0.8989, 0.8764, 0.8714, 0.9827, 0.8714, 0.9827, 0.8714, 0.8764, 0.8714, 0.8763, 0.8475, 0.9826, 0.8475, 0.9826, 0.8475, 0.8763, 0.8475, 0.8764, 0.8237, 0.9827, 0.8237, 0.9827, 0.8237, 0.8764, 0.8237, 0.8764, 0.7962, 0.9827, 0.7962, 0.9827, 0.7962, 0.8764, 0.7962, 0.8763, 0.7723, 0.9826, 0.7723, 0.9826, 0.7723, 0.8763, 0.7723, 0.8764, 0.7485, 0.9827, 0.7485, 0.9827, 0.7485, 0.8764, 0.7485, 0.8764, 0.721, 0.9827, 0.721, 0.7346, 0.9734, 0.7345, 0.996, 0.5927, 0.9942, 0.5928, 0.9727, 0.9827, 0.721, 0.8764, 0.721, 0.8763, 0.6971, 0.9826, 0.6971, 0.9826, 0.9979, 0.8763, 0.9979, 0.8764, 0.9741, 0.9827, 0.9741, 0.2152, 0.9864, 0.2276, 0.983, 0.2368, 0.9739, 0.2401, 0.9614, 0.2368, 0.949, 0.2276, 0.9398, 0.2152, 0.9365, 0.2027, 0.9398, 0.1936, 0.949, 0.1902, 0.9614, 0.1936, 0.9739, 0.2027, 0.983, 0.5928, 0.8975, 0.5927, 0.919, 0.38, 0.9224, 0.3802, 0.8988, 0.7346, 0.9473, 0.7346, 0.9734, 0.5928, 0.9727, 0.5928, 0.9479, 0.7346, 0.8982, 0.7345, 0.9209, 0.5927, 0.919, 0.5928, 0.8975, 0.7345, 0.699, 0.7346, 0.7217, 0.5928, 0.7224, 0.5927, 0.7009, 0.7345, 0.9246, 0.7346, 0.9473, 0.5928, 0.9479, 0.5927, 0.9265, 0.7346, 0.7217, 0.7346, 0.7478, 0.5928, 0.7471, 0.5928, 0.7224, 0.7346, 0.7478, 0.7345, 0.7705, 0.5927, 0.7686, 0.5928, 0.7471, 0.7345, 0.7742, 0.7346, 0.7969, 0.5928, 0.7976, 0.5927, 0.7761, 0.7346, 0.7969, 0.7346, 0.823, 0.5928, 0.8223, 0.5928, 0.7976, 0.7346, 0.823, 0.7345, 0.8457, 0.5927, 0.8438, 0.5928, 0.8223, 0.7345, 0.8494, 0.7346, 0.8721, 0.5928, 0.8728, 0.5927, 0.8513, 0.7346, 0.8721, 0.7346, 0.8982, 0.5928, 0.8975, 0.5928, 0.8728, 0.3802, 0.7211, 0.3802, 0.7484, 0.2028, 0.7456, 0.2028, 0.7238, 0.5928, 0.7224, 0.5928, 0.7471, 0.3802, 0.7484, 0.3802, 0.7211, 0.5928, 0.7976, 0.5928, 0.8223, 0.3802, 0.8236, 0.3802, 0.7963, 0.5928, 0.8728, 0.5928, 0.8975, 0.3802, 0.8988, 0.3802, 0.8715, 0.5927, 0.7009, 0.5928, 0.7224, 0.3802, 0.7211, 0.38, 0.6975, 0.5928, 0.9479, 0.5928, 0.9727, 0.3802, 0.974, 0.3802, 0.9467, 0.5927, 0.7761, 0.5928, 0.7976, 0.3802, 0.7963, 0.38, 0.7727, 0.5927, 0.8513, 0.5928, 0.8728, 0.3802, 0.8715, 0.38, 0.8479, 0.5928, 0.9727, 0.5927, 0.9942, 0.38, 0.9976, 0.3802, 0.974, 0.5927, 0.9265, 0.5928, 0.9479, 0.3802, 0.9467, 0.38, 0.9231, 0.5928, 0.7471, 0.5927, 0.7686, 0.38, 0.772, 0.3802, 0.7484, 0.5928, 0.8223, 0.5927, 0.8438, 0.38, 0.8472, 0.3802, 0.8236, 0.3802, 0.7963, 0.3802, 0.8236, 0.2028, 0.8208, 0.2028, 0.799, 0.3802, 0.8715, 0.3802, 0.8988, 0.2028, 0.896, 0.2028, 0.8742, 0.38, 0.6975, 0.3802, 0.7211, 0.2028, 0.7238, 0.2027, 0.705, 0.3802, 0.9467, 0.3802, 0.974, 0.2028, 0.9712, 0.2028, 0.9494, 0.38, 0.7727, 0.3802, 0.7963, 0.2028, 0.799, 0.2027, 0.7802, 0.38, 0.8479, 0.3802, 0.8715, 0.2028, 0.8742, 0.2027, 0.8554, 0.3802, 0.974, 0.38, 0.9976, 0.2027, 0.9901, 0.2028, 0.9712, 0.38, 0.9231, 0.3802, 0.9467, 0.2028, 0.9494, 0.2027, 0.9306, 0.3802, 0.7484, 0.38, 0.772, 0.2027, 0.7645, 0.2028, 0.7456, 0.3802, 0.8236, 0.38, 0.8472, 0.2027, 0.8397, 0.2028, 0.8208, 0.3802, 0.8988, 0.38, 0.9224, 0.2027, 0.9149, 0.2028, 0.896, 0.7104, 0.6804, 0.7103, 0.6949, 0.4977, 0.6971, 0.4978, 0.6813, 0.3736, 0.5994, 0.3737, 0.6137, 0.2496, 0.6146, 0.2495, 0.6019, 0.7103, 0.6493, 0.7104, 0.6638, 0.4978, 0.6629, 0.4977, 0.647, 0.7104, 0.6303, 0.7103, 0.6448, 0.4977, 0.647, 0.4978, 0.6311, 0.7104, 0.5802, 0.7103, 0.5946, 0.4977, 0.5969, 0.4978, 0.581, 0.7104, 0.5301, 0.7103, 0.5445, 0.4977, 0.5468, 0.4978, 0.5309, 0.7104, 0.6136, 0.7104, 0.6303, 0.4978, 0.6311, 0.4978, 0.6128, 0.7104, 0.5635, 0.7104, 0.5802, 0.4978, 0.581, 0.4978, 0.5627, 0.7104, 0.5134, 0.7104, 0.5301, 0.4978, 0.5309, 0.4978, 0.5126, 0.7103, 0.5992, 0.7104, 0.6136, 0.4978, 0.6128, 0.4977, 0.5969, 0.7104, 0.6638, 0.7104, 0.6804, 0.4978, 0.6813, 0.4978, 0.6629, 0.7103, 0.5491, 0.7104, 0.5635, 0.4978, 0.5627, 0.4977, 0.5468, 0.7103, 0.499, 0.7104, 0.5134, 0.4978, 0.5126, 0.4977, 0.4967, 0.1433, 0.5799, 0.1432, 0.5939, 0.03689, 0.5959, 0.03699, 0.5807, 0.3737, 0.6638, 0.3737, 0.6803, 0.2496, 0.6794, 0.2496, 0.6648, 0.3736, 0.5493, 0.3737, 0.5636, 0.2496, 0.5645, 0.2495, 0.5518, 0.3736, 0.4992, 0.3737, 0.5135, 0.2496, 0.5144, 0.2495, 0.5017, 0.3737, 0.6803, 0.3736, 0.6946, 0.2495, 0.6921, 0.2496, 0.6794, 0.3736, 0.6495, 0.3737, 0.6638, 0.2496, 0.6648, 0.2495, 0.652, 0.3737, 0.6302, 0.3736, 0.6445, 0.2495, 0.642, 0.2496, 0.6293, 0.3737, 0.5801, 0.3736, 0.5944, 0.2495, 0.5919, 0.2496, 0.5792, 0.3737, 0.53, 0.3736, 0.5443, 0.2495, 0.5418, 0.2496, 0.5291, 0.3737, 0.6137, 0.3737, 0.6302, 0.2496, 0.6293, 0.2496, 0.6146, 0.3737, 0.5636, 0.3737, 0.5801, 0.2496, 0.5792, 0.2496, 0.5645, 0.3737, 0.5135, 0.3737, 0.53, 0.2496, 0.5291, 0.2496, 0.5144, 0.1757, 0.983, 0.1632, 0.9864, 0.1508, 0.983, 0.1416, 0.9739, 0.1383, 0.9614, 0.1416, 0.949, 0.1508, 0.9398, 0.1632, 0.9365, 0.1757, 0.9398, 0.1848, 0.949, 0.1882, 0.9614, 0.1848, 0.9739, 0.1433, 0.5298, 0.1432, 0.5438, 0.03689, 0.5458, 0.03699, 0.5306, 0.1433, 0.6139, 0.1433, 0.63, 0.03699, 0.6308, 0.03699, 0.6132, 0.1433, 0.5638, 0.1433, 0.5799, 0.03699, 0.5807, 0.03699, 0.5631, 0.1433, 0.5137, 0.1433, 0.5298, 0.03699, 0.5306, 0.03699, 0.5129, 0.1432, 0.5999, 0.1433, 0.6139, 0.03699, 0.6132, 0.03689, 0.5979, 0.1433, 0.664, 0.1433, 0.6802, 0.03699, 0.6809, 0.03699, 0.6633, 0.1432, 0.5498, 0.1433, 0.5638, 0.03699, 0.5631, 0.03689, 0.5478, 0.1432, 0.4997, 0.1433, 0.5137, 0.03699, 0.5129, 0.03689, 0.4977, 0.1433, 0.6802, 0.1432, 0.6941, 0.03689, 0.6961, 0.03699, 0.6809, 0.1432, 0.65, 0.1433, 0.664, 0.03699, 0.6633, 0.03689, 0.648, 0.1433, 0.63, 0.1432, 0.644, 0.03689, 0.646, 0.03699, 0.6308, 0.4978, 0.5126, 0.4978, 0.5309, 0.3737, 0.53, 0.3737, 0.5135, 0.4978, 0.5627, 0.4978, 0.581, 0.3737, 0.5801, 0.3737, 0.5636, 0.4978, 0.6128, 0.4978, 0.6311, 0.3737, 0.6302, 0.3737, 0.6137, 0.4978, 0.5309, 0.4977, 0.5468, 0.3736, 0.5443, 0.3737, 0.53, 0.4978, 0.581, 0.4977, 0.5969, 0.3736, 0.5944, 0.3737, 0.5801, 0.4978, 0.6311, 0.4977, 0.647, 0.3736, 0.6445, 0.3737, 0.6302, 0.4977, 0.647, 0.4978, 0.6629, 0.3737, 0.6638, 0.3736, 0.6495, 0.4978, 0.6813, 0.4977, 0.6971, 0.3736, 0.6946, 0.3737, 0.6803, 0.4977, 0.4967, 0.4978, 0.5126, 0.3737, 0.5135, 0.3736, 0.4992, 0.4977, 0.5468, 0.4978, 0.5627, 0.3737, 0.5636, 0.3736, 0.5493, 0.4978, 0.6629, 0.4978, 0.6813, 0.3737, 0.6803, 0.3737, 0.6638, 0.4977, 0.5969, 0.4978, 0.6128, 0.3737, 0.6137, 0.3736, 0.5994, 0.2027, 0.705, 0.2028, 0.7238, 0.1142, 0.7247, 0.1141, 0.7072, 0.2028, 0.8742, 0.2028, 0.896, 0.1142, 0.8952, 0.1142, 0.8751, 0.2028, 0.799, 0.2028, 0.8208, 0.1142, 0.82, 0.1142, 0.7999, 0.2028, 0.7238, 0.2028, 0.7456, 0.1142, 0.7448, 0.1142, 0.7247, 0.2028, 0.896, 0.2027, 0.9149, 0.1141, 0.9127, 0.1142, 0.8952, 0.2028, 0.8208, 0.2027, 0.8397, 0.1141, 0.8375, 0.1142, 0.82, 0.2028, 0.7456, 0.2027, 0.7645, 0.1141, 0.7623, 0.1142, 0.7448, 0.2027, 0.9306, 0.2028, 0.9494, 0.1142, 0.9502, 0.1141, 0.9328, 0.2028, 0.9712, 0.2027, 0.9901, 0.1141, 0.9879, 0.1142, 0.9704, 0.2027, 0.8554, 0.2028, 0.8742, 0.1142, 0.8751, 0.1141, 0.8576, 0.2027, 0.7802, 0.2028, 0.799, 0.1142, 0.7999, 0.1141, 0.7824, 0.2028, 0.9494, 0.2028, 0.9712, 0.1142, 0.9704, 0.1142, 0.9502, 0.8764, 0.8714, 0.8764, 0.8989, 0.7346, 0.8982, 0.7346, 0.8721, 0.8763, 0.8475, 0.8764, 0.8714, 0.7346, 0.8721, 0.7345, 0.8494, 0.8764, 0.8237, 0.8763, 0.8475, 0.7345, 0.8457, 0.7346, 0.823, 0.8764, 0.7962, 0.8764, 0.8237, 0.7346, 0.823, 0.7346, 0.7969, 0.8763, 0.7723, 0.8764, 0.7962, 0.7346, 0.7969, 0.7345, 0.7742, 0.8764, 0.7485, 0.8763, 0.7723, 0.7345, 0.7705, 0.7346, 0.7478, 0.8764, 0.721, 0.8764, 0.7485, 0.7346, 0.7478, 0.7346, 0.7217, 0.8763, 0.9227, 0.8764, 0.9466, 0.7346, 0.9473, 0.7345, 0.9246, 0.8763, 0.6971, 0.8764, 0.721, 0.7346, 0.7217, 0.7345, 0.699, 0.8764, 0.8989, 0.8763, 0.9227, 0.7345, 0.9209, 0.7346, 0.8982, 0.8764, 0.9466, 0.8764, 0.9741, 0.7346, 0.9734, 0.7346, 0.9473, 0.8764, 0.9741, 0.8763, 0.9979, 0.7345, 0.996, 0.7346, 0.9734, 0.2496, 0.6293, 0.2495, 0.642, 0.1432, 0.644, 0.1433, 0.63, 0.2495, 0.652, 0.2496, 0.6648, 0.1433, 0.664, 0.1432, 0.65, 0.2496, 0.6794, 0.2495, 0.6921, 0.1432, 0.6941, 0.1433, 0.6802, 0.2495, 0.5017, 0.2496, 0.5144, 0.1433, 0.5137, 0.1432, 0.4997, 0.2495, 0.5518, 0.2496, 0.5645, 0.1433, 0.5638, 0.1432, 0.5498, 0.2496, 0.6648, 0.2496, 0.6794, 0.1433, 0.6802, 0.1433, 0.664, 0.2495, 0.6019, 0.2496, 0.6146, 0.1433, 0.6139, 0.1432, 0.5999, 0.2496, 0.5144, 0.2496, 0.5291, 0.1433, 0.5298, 0.1433, 0.5137, 0.2496, 0.5645, 0.2496, 0.5792, 0.1433, 0.5799, 0.1433, 0.5638, 0.2496, 0.6146, 0.2496, 0.6293, 0.1433, 0.63, 0.1433, 0.6139, 0.2496, 0.5291, 0.2495, 0.5418, 0.1432, 0.5438, 0.1433, 0.5298, 0.2496, 0.5792, 0.2495, 0.5919, 0.1432, 0.5939, 0.1433, 0.5799, 0.7875, 0.3363, 0.7741, 0.2847, 0.7823, 0.2806, 0.7966, 0.336, 0.7071, 0.2252, 0.6919, 0.157, 0.6947, 0.157, 0.7097, 0.2239, 0.7775, 0.3886, 0.7875, 0.3363, 0.7966, 0.336, 0.7859, 0.3921, 0.6919, 0.157, 0.7071, 0.08888, 0.7097, 0.09017, 0.6947, 0.157, 0.7467, 0.4277, 0.7775, 0.3886, 0.7859, 0.3921, 0.7529, 0.434, 0.7071, 0.08888, 0.739, 0.04578, 0.7386, 0.0496, 0.7097, 0.09017, 0.5381, 0.05669, 0.496, 0.02977, 0.5146, 0.02683, 0.5451, 0.05136, 0.1327, 0.3039, 0.0802, 0.2645, 0.0825, 0.2627, 0.1339, 0.3012, 0.5624, 0.1033, 0.5381, 0.05669, 0.5451, 0.05136, 0.5712, 0.1014, 0.0802, 0.2645, 0.05293, 0.2011, 0.05579, 0.2006, 0.0825, 0.2627, 0.5624, 0.1572, 0.5624, 0.1033, 0.5712, 0.1014, 0.5712, 0.1591, 0.05293, 0.2011, 0.05819, 0.1306, 0.06094, 0.1315, 0.05579, 0.2006, 0.5381, 0.2038, 0.5624, 0.1572, 0.5712, 0.1591, 0.5451, 0.2091, 0.05819, 0.1306, 0.09436, 0.07196, 0.09655, 0.07406, 0.06094, 0.1315, 0.496, 0.2307, 0.5381, 0.2038, 0.5451, 0.2091, 0.5146, 0.2336, 0.09436, 0.07196, 0.1402, 0.0434, 0.1382, 0.0468, 0.09655, 0.07406, 0.4322, 0.3659, 0.454, 0.4125, 0.4467, 0.4179, 0.4233, 0.3679, 0.8543, 0.4425, 0.8256, 0.3813, 0.8283, 0.3806, 0.8564, 0.4406, 0.4322, 0.3121, 0.4322, 0.3659, 0.4233, 0.3679, 0.4233, 0.3101, 0.8256, 0.3813, 0.8256, 0.3106, 0.8283, 0.3114, 0.8283, 0.3806, 0.454, 0.2655, 0.4322, 0.3121, 0.4233, 0.3101, 0.4467, 0.2601, 0.8256, 0.3106, 0.8543, 0.2494, 0.8564, 0.2514, 0.8283, 0.3114, 0.7741, 0.2847, 0.741, 0.2477, 0.7592, 0.2489, 0.7823, 0.2806, 0.7393, 0.2685, 0.7071, 0.2252, 0.7097, 0.2239, 0.7386, 0.2645, 0.4774, 0.3095, 0.4578, 0.266, 0.4747, 0.272, 0.4834, 0.2912, 0.6361, 0.3255, 0.645, 0.375, 0.6299, 0.3635, 0.626, 0.3416, 0.5583, 0.3026, 0.5355, 0.2605, 0.5536, 0.2662, 0.5637, 0.2848, 0.4774, 0.3599, 0.4774, 0.3095, 0.4901, 0.3236, 0.4901, 0.3458, 0.6476, 0.2792, 0.6361, 0.3255, 0.6269, 0.3085, 0.632, 0.2881, 0.5583, 0.3526, 0.5583, 0.3026, 0.5716, 0.3165, 0.5716, 0.3386, 0.496, 0.4242, 0.5355, 0.3972, 0.5322, 0.4155, 0.5147, 0.4275, 0.4578, 0.4035, 0.4774, 0.3599, 0.4834, 0.3782, 0.4747, 0.3974, 0.6765, 0.2484, 0.6476, 0.2792, 0.646, 0.2615, 0.6587, 0.2479, 0.5355, 0.3972, 0.5583, 0.3526, 0.5637, 0.3712, 0.5536, 0.3909, 0.645, 0.375, 0.6719, 0.4145, 0.6542, 0.4116, 0.6423, 0.3942, 0.5355, 0.2605, 0.496, 0.2376, 0.5147, 0.2336, 0.5322, 0.2438, 0.3425, 0.04827, 0.312, 0.0728, 0.2888, 0.0571, 0.3283, 0.02683, 0.312, 0.0728, 0.2859, 0.1228, 0.2575, 0.1171, 0.2888, 0.0571, 0.1141, 0.9328, 0.1142, 0.9502, 0.03699, 0.951, 0.03689, 0.9347, 0.1142, 0.9502, 0.1142, 0.9704, 0.03699, 0.9697, 0.03699, 0.951, 0.2859, 0.1228, 0.2859, 0.1805, 0.2575, 0.1863, 0.2575, 0.1171, 0.1142, 0.9704, 0.1141, 0.9879, 0.03689, 0.9859, 0.03699, 0.9697, 0.8451, 0.1042, 0.8217, 0.05415, 0.8466, 0.03845, 0.8747, 0.09841, 0.1142, 0.8952, 0.1141, 0.9127, 0.03689, 0.9107, 0.03699, 0.8945, 0.8451, 0.1619, 0.8451, 0.1042, 0.8747, 0.09841, 0.8747, 0.1676, 0.1142, 0.8751, 0.1142, 0.8952, 0.03699, 0.8945, 0.03699, 0.8758, 0.8217, 0.2119, 0.8451, 0.1619, 0.8747, 0.1676, 0.8466, 0.2276, 0.1141, 0.8576, 0.1142, 0.8751, 0.03699, 0.8758, 0.03689, 0.8595, 0.3938, 0.2086, 0.4198, 0.2381, 0.4017, 0.2597, 0.3679, 0.2231, 0.1142, 0.82, 0.1141, 0.8375, 0.03689, 0.8355, 0.03699, 0.8193, 0.3743, 0.1549, 0.3938, 0.2086, 0.3679, 0.2231, 0.3446, 0.1586, 0.1142, 0.7999, 0.1142, 0.82, 0.03699, 0.8193, 0.03699, 0.8006, 0.3798, 0.09797, 0.3743, 0.1549, 0.3446, 0.1586, 0.3511, 0.0904, 0.1141, 0.7824, 0.1142, 0.7999, 0.03699, 0.8006, 0.03689, 0.7843, 0.4087, 0.05316, 0.3798, 0.09797, 0.3511, 0.0904, 0.3858, 0.03668, 0.1142, 0.7448, 0.1141, 0.7623, 0.03689, 0.7603, 0.03699, 0.7441, 0.312, 0.2306, 0.3425, 0.2551, 0.3283, 0.2765, 0.2888, 0.2463, 0.1142, 0.7247, 0.1142, 0.7448, 0.03699, 0.7441, 0.03699, 0.7254, 0.2859, 0.1805, 0.312, 0.2306, 0.2888, 0.2463, 0.2575, 0.1863, 0.1141, 0.7072, 0.1142, 0.7247, 0.03699, 0.7254, 0.03689, 0.7091, 0.823, 0.5305, 0.8229, 0.5457, 0.7103, 0.5445, 0.7104, 0.5301, 0.823, 0.513, 0.823, 0.5305, 0.7104, 0.5301, 0.7104, 0.5134, 0.8229, 0.4978, 0.823, 0.513, 0.7104, 0.5134, 0.7103, 0.499, 0.823, 0.6132, 0.823, 0.6307, 0.7104, 0.6303, 0.7104, 0.6136, 0.8229, 0.598, 0.823, 0.6132, 0.7104, 0.6136, 0.7103, 0.5992, 0.823, 0.6808, 0.8229, 0.696, 0.7103, 0.6949, 0.7104, 0.6804, 0.823, 0.6633, 0.823, 0.6808, 0.7104, 0.6804, 0.7104, 0.6638, 0.8229, 0.6482, 0.823, 0.6633, 0.7104, 0.6638, 0.7103, 0.6493, 0.823, 0.5631, 0.823, 0.5806, 0.7104, 0.5802, 0.7104, 0.5635, 0.8229, 0.5479, 0.823, 0.5631, 0.7104, 0.5635, 0.7103, 0.5491, 0.823, 0.6307, 0.8229, 0.6459, 0.7103, 0.6448, 0.7104, 0.6303, 0.823, 0.5806, 0.8229, 0.5958, 0.7103, 0.5946, 0.7104, 0.5802, 0.8715, 0.004554, 0.7882, 0.004865, 0.7882, 0.0003106, 0.8715, -2.772e-07, 0.597, 0.2479, 0.626, 0.3126, 0.6222, 0.3136, 0.5962, 0.2535, 0.7079, 0.004554, 0.6357, 0.005134, 0.6357, 0.0005801, 0.7079, 0.0, 0.8935, 0.2157, 0.8782, 0.1426, 0.8821, 0.1429, 0.897, 0.2139, 0.1605, 0.005134, 0.07716, 0.005134, 0.07717, 0.0005801, 0.1605, 0.0005801, 0.2092, 0.05613, 0.2478, 0.1158, 0.2439, 0.1172, 0.2064, 0.05922, 0.7882, 0.004865, 0.7161, 0.004554, 0.7161, -2.641e-07, 0.7882, 0.0003106, 0.626, 0.3126, 0.626, 0.3872, 0.6222, 0.3862, 0.6222, 0.3136, 0.6357, 0.005134, 0.5524, 0.005134, 0.5524, 0.0005801, 0.6357, 0.0005801, 0.8782, 0.1426, 0.8935, 0.07339, 0.897, 0.07559, 0.8821, 0.1429, 0.07716, 0.005134, 0.004999, 0.004554, 0.005045, 0.0, 0.07717, 0.0005801, 0.2478, 0.1158, 0.2536, 0.1897, 0.2495, 0.1891, 0.2439, 0.1172, 0.3981, 0.005134, 0.3148, 0.005134, 0.3148, 0.0005801, 0.3981, 0.0005801, 0.2251, 0.2582, 0.1699, 0.3029, 0.1714, 0.2976, 0.2218, 0.2556, 0.9604, 0.004554, 0.877, 0.004554, 0.8771, 0.0, 0.9603, 0.0, 0.626, 0.3872, 0.597, 0.4519, 0.5962, 0.4462, 0.6222, 0.3862, 0.5524, 0.005134, 0.4803, 0.004554, 0.4803, 0.0, 0.5524, 0.0005801, 0.8935, 0.07339, 0.9351, 0.02659, 0.9347, 0.0317, 0.897, 0.07559, 0.4703, 0.004554, 0.3981, 0.005134, 0.3981, 0.0005801, 0.4702, 0.0, 0.2536, 0.1897, 0.2251, 0.2582, 0.2218, 0.2556, 0.2495, 0.1891, 0.3148, 0.005134, 0.2426, 0.004554, 0.2427, 0.0, 0.3148, 0.0005801, 0.9351, 0.2731, 0.8935, 0.2157, 0.897, 0.2139, 0.9347, 0.2674, 0.2326, 0.004554, 0.1605, 0.005134, 0.1605, 0.0005801, 0.2326, 0.0, 0.1482, 0.02683, 0.2092, 0.05613, 0.2064, 0.05922, 0.1505, 0.0313, 0.1623, 0.4874, 0.07536, 0.4874, 0.07716, 0.005134, 0.1605, 0.005134, 0.2376, 0.4868, 0.1623, 0.4874, 0.1605, 0.005134, 0.2326, 0.004554, 0.9622, 0.4868, 0.8752, 0.4868, 0.877, 0.004554, 0.9604, 0.004554, 0.7128, 0.4868, 0.6375, 0.4874, 0.6357, 0.005134, 0.7079, 0.004554, 0.313, 0.4874, 0.2377, 0.4868, 0.2426, 0.004554, 0.3148, 0.005134, 0.3999, 0.4874, 0.313, 0.4874, 0.3148, 0.005134, 0.3981, 0.005134, 0.4752, 0.4868, 0.3999, 0.4874, 0.3981, 0.005134, 0.4703, 0.004554, 0.07536, 0.4874, 8.01e-05, 0.4868, 0.004999, 0.004554, 0.07716, 0.005134, 0.8751, 0.4868, 0.7882, 0.4871, 0.7882, 0.004865, 0.8715, 0.004554, 0.5506, 0.4874, 0.4753, 0.4868, 0.4803, 0.004554, 0.5524, 0.005134, 0.6375, 0.4874, 0.5506, 0.4874, 0.5524, 0.005134, 0.6357, 0.005134, 0.7882, 0.4871, 0.7129, 0.4868, 0.7161, 0.004554, 0.7882, 0.004865, 0.4391, 0.07516, 0.4272, 0.1049, 0.4245, 0.1046, 0.4368, 0.07377, 0.6065, 0.3008, 0.5935, 0.272, 0.5941, 0.268, 0.6099, 0.3036, 0.5922, 0.246, 0.6125, 0.2282, 0.6151, 0.2295, 0.594, 0.2479, 0.8949, 0.1602, 0.9017, 0.1929, 0.9007, 0.1974, 0.8922, 0.1565, 0.7949, 0.2028, 0.8051, 0.1739, 0.808, 0.1743, 0.7974, 0.2041, 0.2258, 0.1063, 0.2086, 0.07966, 0.2081, 0.07529, 0.2297, 0.1086, 0.7581, 0.2458, 0.7784, 0.2279, 0.7809, 0.2292, 0.7599, 0.2477, 0.2388, 0.1704, 0.2362, 0.1373, 0.2378, 0.133, 0.2411, 0.1744, 0.7972, 0.07723, 0.7825, 0.0504, 0.7848, 0.04873, 0.8, 0.07646, 0.5935, 0.4278, 0.6065, 0.399, 0.6099, 0.3962, 0.5941, 0.4318, 0.6433, 0.1414, 0.6407, 0.1092, 0.6435, 0.1084, 0.6462, 0.1417, 0.1766, 0.2803, 0.2013, 0.2604, 0.2057, 0.2594, 0.1755, 0.284, 0.4817, 0.02888, 0.4581, 0.04855, 0.4558, 0.04716, 0.4801, 0.02683, 0.6132, 0.3666, 0.6132, 0.3332, 0.6152, 0.329, 0.6152, 0.3708, 0.4225, 0.1381, 0.4255, 0.1701, 0.4229, 0.1707, 0.4198, 0.1378, 0.9335, 0.04837, 0.9149, 0.06927, 0.9111, 0.07062, 0.9338, 0.04481, 0.6314, 0.07747, 0.6166, 0.05064, 0.6189, 0.04897, 0.6341, 0.0767, 0.2207, 0.2341, 0.2335, 0.2035, 0.2369, 0.2004, 0.221, 0.2387, 0.629, 0.2031, 0.6392, 0.1742, 0.6421, 0.1745, 0.6315, 0.2043, 0.9149, 0.2232, 0.9335, 0.2488, 0.9338, 0.2528, 0.9111, 0.2212, 0.8092, 0.1411, 0.8066, 0.109, 0.8094, 0.1082, 0.8121, 0.1414, 0.1854, 0.05899, 0.1582, 0.0459, 0.1565, 0.04278, 0.1899, 0.05904, 0.4363, 0.2009, 0.4534, 0.2264, 0.4514, 0.228, 0.4337, 0.2016, 0.9017, 0.09625, 0.8949, 0.1272, 0.8922, 0.1305, 0.9007, 0.09183, 0.2064, 0.05922, 0.2439, 0.1172, 0.2297, 0.1086, 0.2081, 0.07529, 0.7714, 0.1909, 0.7785, 0.1711, 0.8051, 0.1739, 0.7949, 0.2028, 0.7826, 0.1382, 0.7808, 0.1161, 0.8066, 0.109, 0.8092, 0.1411, 0.1505, 0.0313, 0.2064, 0.05922, 0.1899, 0.05904, 0.1565, 0.04278, 0.6222, 0.3862, 0.5962, 0.4462, 0.5941, 0.4318, 0.6099, 0.3962, 0.7714, 0.08436, 0.7613, 0.06589, 0.7825, 0.0504, 0.7972, 0.07723, 0.897, 0.2139, 0.8821, 0.1429, 0.8922, 0.1565, 0.9007, 0.1974, 0.5751, 0.2286, 0.5891, 0.2163, 0.6125, 0.2282, 0.5922, 0.246, 0.6056, 0.1912, 0.6126, 0.1713, 0.6392, 0.1742, 0.629, 0.2031, 0.9347, 0.2674, 0.897, 0.2139, 0.9111, 0.2212, 0.9338, 0.2528, 0.6167, 0.1385, 0.6149, 0.1163, 0.6407, 0.1092, 0.6433, 0.1414, 0.2218, 0.2556, 0.1714, 0.2976, 0.1755, 0.284, 0.2057, 0.2594, 0.6056, 0.0846, 0.5954, 0.06613, 0.6166, 0.05064, 0.6314, 0.07747, 0.2495, 0.1891, 0.2218, 0.2556, 0.221, 0.2387, 0.2369, 0.2004, 0.2439, 0.1172, 0.2495, 0.1891, 0.2411, 0.1744, 0.2378, 0.133, 0.741, 0.2284, 0.755, 0.2161, 0.7784, 0.2279, 0.7581, 0.2458, 0.5962, 0.2535, 0.6222, 0.3136, 0.6099, 0.3036, 0.5941, 0.268, 0.4607, 0.08806, 0.4526, 0.1086, 0.4272, 0.1049, 0.4391, 0.07516, 0.4478, 0.1418, 0.4499, 0.1637, 0.4255, 0.1701, 0.4225, 0.1381, 0.897, 0.07559, 0.9347, 0.0317, 0.9338, 0.04481, 0.9111, 0.07062, 0.4607, 0.1946, 0.4725, 0.2122, 0.4534, 0.2264, 0.4363, 0.2009, 0.8821, 0.1429, 0.897, 0.07559, 0.9007, 0.09183, 0.8922, 0.1305, 0.496, 0.0479, 0.4798, 0.06145, 0.4581, 0.04855, 0.4817, 0.02888, 0.6222, 0.3136, 0.6222, 0.3862, 0.6152, 0.3708, 0.6152, 0.329, 0.741, 0.2875, 0.6946, 0.2324, 0.6962, 0.2315, 0.7407, 0.2851, 0.8121, 0.307, 0.8437, 0.2395, 0.845, 0.2407, 0.8138, 0.3075, 0.8121, 0.385, 0.8121, 0.307, 0.8138, 0.3075, 0.8138, 0.3845, 0.8437, 0.4525, 0.8121, 0.385, 0.8138, 0.3845, 0.845, 0.4512, 0.08448, 0.06118, 0.1482, 0.02683, 0.1471, 0.02894, 0.08575, 0.06254, 0.04436, 0.1259, 0.08448, 0.06118, 0.08575, 0.06254, 0.04612, 0.1265, 0.03857, 0.2037, 0.04436, 0.1259, 0.04612, 0.1265, 0.04039, 0.2033, 0.06865, 0.2736, 0.03857, 0.2037, 0.04039, 0.2033, 0.07012, 0.2725, 0.1265, 0.317, 0.06865, 0.2736, 0.07012, 0.2725, 0.1273, 0.3154, 0.6946, 0.08173, 0.741, 0.02659, 0.7407, 0.02903, 0.6962, 0.08262, 0.6777, 0.157, 0.6946, 0.08173, 0.6962, 0.08262, 0.6795, 0.157, 0.6946, 0.2324, 0.6777, 0.157, 0.6795, 0.157, 0.6962, 0.2315, 0.7882, 0.495, 0.7129, 0.4946, 0.7129, 0.4868, 0.7882, 0.4871, 0.6376, 0.4952, 0.5506, 0.4952, 0.5506, 0.4874, 0.6375, 0.4874, 0.5506, 0.4952, 0.4753, 0.4946, 0.4753, 0.4868, 0.5506, 0.4874, 0.8752, 0.4946, 0.7882, 0.495, 0.7882, 0.4871, 0.8751, 0.4868, 0.07533, 0.4952, 0.0, 0.4946, 8.01e-05, 0.4868, 0.07536, 0.4874, 0.4753, 0.4946, 0.3999, 0.4952, 0.3999, 0.4874, 0.4752, 0.4868, 0.3999, 0.4952, 0.313, 0.4952, 0.313, 0.4874, 0.3999, 0.4874, 0.313, 0.4952, 0.2376, 0.4946, 0.2377, 0.4868, 0.313, 0.4874, 0.7129, 0.4946, 0.6376, 0.4952, 0.6375, 0.4874, 0.7128, 0.4868, 0.9622, 0.4947, 0.8752, 0.4947, 0.8752, 0.4868, 0.9622, 0.4868, 0.2376, 0.4946, 0.1623, 0.4952, 0.1623, 0.4874, 0.2376, 0.4868, 0.1623, 0.4952, 0.07533, 0.4952, 0.07536, 0.4874, 0.1623, 0.4874, 0.7407, 0.2851, 0.6962, 0.2315, 0.7071, 0.2252, 0.7393, 0.2685, 0.8138, 0.3075, 0.845, 0.2407, 0.8543, 0.2494, 0.8256, 0.3106, 0.8138, 0.3845, 0.8138, 0.3075, 0.8256, 0.3106, 0.8256, 0.3813, 0.845, 0.4512, 0.8138, 0.3845, 0.8256, 0.3813, 0.8543, 0.4425, 0.08575, 0.06254, 0.1471, 0.02894, 0.1402, 0.0434, 0.09436, 0.07196, 0.04612, 0.1265, 0.08575, 0.06254, 0.09436, 0.07196, 0.05819, 0.1306, 0.04039, 0.2033, 0.04612, 0.1265, 0.05819, 0.1306, 0.05293, 0.2011, 0.07012, 0.2725, 0.04039, 0.2033, 0.05293, 0.2011, 0.0802, 0.2645, 0.1273, 0.3154, 0.07012, 0.2725, 0.0802, 0.2645, 0.1327, 0.3039, 0.6962, 0.08262, 0.7407, 0.02903, 0.739, 0.04578, 0.7071, 0.08888, 0.6795, 0.157, 0.6962, 0.08262, 0.7071, 0.08888, 0.6919, 0.157, 0.6962, 0.2315, 0.6795, 0.157, 0.6919, 0.157, 0.7071, 0.2252])
me_cylinder.materials.append(mat_roslin)
me_cylinder.materials.append(mat_metal)
me_cylinder.update()
me_sphere = bpy.data.meshes.new('Sphere')
me_sphere.from_pydata([(0.0, 0.7071, 0.7071), (0.0, 1.0, 0.0), (0.0, 0.0, -1.0), (0.3536, 0.6124, 0.7071), (0.4619, 0.8001, 0.3827), (0.5, 0.866, 0.0), (0.4619, 0.8001, -0.3827), (0.3536, 0.6124, -0.7071), (0.1913, 0.3314, -0.9239), (0.6124, 0.3536, 0.7071), (0.8001, 0.4619, 0.3827), (0.866, 0.5, 0.0), (0.8001, 0.4619, -0.3827), (0.6124, 0.3536, -0.7071), (0.3314, 0.1913, -0.9239), (0.7071, -2.98e-08, 0.7071), (0.9239, -2.98e-08, 0.3827), (1.0, 0.0, 0.0), (0.9239, -2.98e-08, -0.3827), (0.7071, -2.98e-08, -0.7071), (0.3827, -1.49e-08, -0.9239), (0.6124, -0.3536, 0.7071), (0.8001, -0.4619, 0.3827), (0.866, -0.5, 0.0), (0.8001, -0.4619, -0.3827), (0.6124, -0.3536, -0.7071), (0.3314, -0.1913, -0.9239), (0.3536, -0.6124, 0.7071), (0.4619, -0.8001, 0.3827), (0.5, -0.866, 0.0), (0.4619, -0.8001, -0.3827), (0.3536, -0.6124, -0.7071), (0.1913, -0.3314, -0.9239), (-5.96e-08, -0.7071, 0.7071), (0.0, -0.9239, 0.3827), (0.0, -1.0, 0.0), (0.0, -0.9239, -0.3827), (-5.96e-08, -0.7071, -0.7071), (0.0, -0.3827, -0.9239), (-0.3536, -0.6124, 0.7071), (-0.4619, -0.8001, 0.3827), (-0.5, -0.866, 0.0), (-0.4619, -0.8001, -0.3827), (-0.3536, -0.6124, -0.7071), (-0.1913, -0.3314, -0.9239), (-0.6124, -0.3536, 0.7071), (-0.8001, -0.4619, 0.3827), (-0.866, -0.5, 0.0), (-0.8001, -0.4619, -0.3827), (-0.6124, -0.3536, -0.7071), (-0.3314, -0.1913, -0.9239), (-0.7071, 1.192e-07, 0.7071), (-0.9239, -2.98e-08, 0.3827), (-1.0, 0.0, 0.0), (-0.9239, -2.98e-08, -0.3827), (-0.7071, 1.192e-07, -0.7071), (-0.3827, -1.49e-08, -0.9239), (-0.6124, 0.3536, 0.7071), (-0.8001, 0.4619, 0.3827), (-0.866, 0.5, 0.0), (-0.8001, 0.4619, -0.3827), (-0.6124, 0.3536, -0.7071), (-0.3314, 0.1913, -0.9239), (-0.3536, 0.6124, 0.7071), (-0.4619, 0.8001, 0.3827), (-0.5, 0.866, 0.0), (-0.4619, 0.8001, -0.3827), (-0.3536, 0.6124, -0.7071), (-0.1913, 0.3314, -0.9239), (-2.98e-08, 0.9239, 0.3827), (-2.98e-08, 0.9239, -0.3827), (1.192e-07, 0.7071, -0.7071), (-1.49e-08, 0.3827, -0.9239), (0.1061, 0.1837, 2.018), (-6.676e-09, 0.2121, 2.018), (0.1837, 0.1061, 2.018), (0.2121, 4.619e-09, 2.018), (0.1837, -0.1061, 2.018), (0.1061, -0.1837, 2.018), (-2.456e-08, -0.2121, 2.018), (-0.1061, -0.1837, 2.018), (-0.1837, -0.1061, 2.018), (-0.2121, 4.932e-08, 2.018), (-0.1837, 0.1061, 2.018), (-0.1061, 0.1837, 2.018), (0.03182, 0.05511, 2.947), (-7.196e-09, 0.06364, 2.947), (0.05511, 0.03182, 2.947), (0.06364, 1.454e-08, 2.947), (0.05511, -0.03182, 2.947), (0.03182, -0.05511, 2.947), (-1.256e-08, -0.06364, 2.947), (-0.03182, -0.05511, 2.947), (-0.05511, -0.03182, 2.947), (-0.06364, 2.795e-08, 2.947), (-0.05511, 0.03182, 2.947), (-0.03182, 0.05511, 2.947), (0.005166, 0.008948, 3.757), (0.009546, 0.01653, 3.751), (-8.681e-09, 0.01909, 3.751), (0.008948, 0.005166, 3.757), (0.01653, 0.009546, 3.751), (0.01033, -3.494e-08, 3.757), (0.01909, -3.534e-08, 3.751), (0.008948, -0.005166, 3.757), (0.01653, -0.009546, 3.751), (0.005166, -0.008948, 3.757), (0.009546, -0.01653, 3.751), (-8.681e-09, -0.01033, 3.757), (-1.029e-08, -0.01909, 3.751), (-0.005166, -0.008948, 3.757), (-0.009546, -0.01653, 3.751), (-0.008948, -0.005166, 3.757), (-0.01653, -0.009546, 3.751), (-0.01033, -3.494e-08, 3.757), (-0.01909, -3.132e-08, 3.751), (-0.008948, 0.005166, 3.757), (-0.01653, 0.009546, 3.751), (-0.005166, 0.008948, 3.757), (-0.009546, 0.01653, 3.751), (-9.083e-09, 0.01033, 3.757), (-8.681e-09, -3.454e-08, 3.759)], [], [(72, 71, 7, 8), (70, 1, 5, 6), (69, 0, 3, 4), (2, 72, 8), (71, 70, 6, 7), (1, 69, 4, 5), (4, 3, 9, 10), (2, 8, 14), (7, 6, 12, 13), (5, 4, 10, 11), (8, 7, 13, 14), (6, 5, 11, 12), (2, 14, 20), (13, 12, 18, 19), (11, 10, 16, 17), (14, 13, 19, 20), (12, 11, 17, 18), (10, 9, 15, 16), (20, 19, 25, 26), (18, 17, 23, 24), (16, 15, 21, 22), (2, 20, 26), (19, 18, 24, 25), (17, 16, 22, 23), (26, 25, 31, 32), (24, 23, 29, 30), (22, 21, 27, 28), (2, 26, 32), (25, 24, 30, 31), (23, 22, 28, 29), (2, 32, 38), (31, 30, 36, 37), (29, 28, 34, 35), (32, 31, 37, 38), (30, 29, 35, 36), (28, 27, 33, 34), (37, 36, 42, 43), (35, 34, 40, 41), (51, 45, 81, 82), (38, 37, 43, 44), (36, 35, 41, 42), (34, 33, 39, 40), (21, 15, 76, 77), (2, 38, 44), (44, 43, 49, 50), (42, 41, 47, 48), (40, 39, 45, 46), (0, 63, 84, 74), (2, 44, 50), (43, 42, 48, 49), (41, 40, 46, 47), (45, 39, 80, 81), (48, 47, 53, 54), (46, 45, 51, 52), (15, 9, 75, 76), (2, 50, 56), (49, 48, 54, 55), (47, 46, 52, 53), (39, 33, 79, 80), (50, 49, 55, 56), (2, 56, 62), (55, 54, 60, 61), (53, 52, 58, 59), (9, 3, 73, 75), (56, 55, 61, 62), (54, 53, 59, 60), (52, 51, 57, 58), (33, 27, 78, 79), (59, 58, 64, 65), (57, 51, 82, 83), (62, 61, 67, 68), (60, 59, 65, 66), (58, 57, 63, 64), (63, 57, 83, 84), (2, 62, 68), (61, 60, 66, 67), (68, 67, 71, 72), (66, 65, 1, 70), (64, 63, 0, 69), (3, 0, 74, 73), (2, 68, 72), (67, 66, 70, 71), (65, 64, 69, 1), (27, 21, 77, 78), (78, 77, 89, 90), (80, 79, 91, 92), (73, 74, 86, 85), (81, 80, 92, 93), (82, 81, 93, 94), (83, 82, 94, 95), (75, 73, 85, 87), (84, 83, 95, 96), (74, 84, 96, 86), (76, 75, 87, 88), (79, 78, 90, 91), (77, 76, 88, 89), (93, 92, 111, 113), (94, 93, 113, 115), (95, 94, 115, 117), (87, 85, 98, 101), (96, 95, 117, 119), (86, 96, 119, 99), (88, 87, 101, 103), (91, 90, 107, 109), (89, 88, 103, 105), (90, 89, 105, 107), (85, 86, 99, 98), (92, 91, 109, 111), (120, 121, 97), (99, 120, 97, 98), (97, 121, 100), (98, 97, 100, 101), (101, 100, 102, 103), (100, 121, 102), (103, 102, 104, 105), (102, 121, 104), (104, 121, 106), (105, 104, 106, 107), (106, 121, 108), (107, 106, 108, 109), (109, 108, 110, 111), (108, 121, 110), (110, 121, 112), (111, 110, 112, 113), (112, 121, 114), (113, 112, 114, 115), (115, 114, 116, 117), (114, 121, 116), (117, 116, 118, 119), (116, 121, 118), (118, 121, 120), (119, 118, 120, 99)])
me_sphere.polygons.foreach_set('use_smooth', [True] * 132)
_uv = me_sphere.uv_layers.new(name='UVMap')
_uv.uv.foreach_set('vector', [0.7423, 0.8753, 0.6931, 0.857, 0.7232, 0.8053, 0.7586, 0.8473, 0.1454, 0.6933, 0.1571, 0.6331, 0.231, 0.6383, 0.2137, 0.6981, 0.1627, 0.5692, 0.1615, 0.5112, 0.2137, 0.5149, 0.231, 0.574, 0.8023, 0.8934, 0.7423, 0.8753, 0.7586, 0.8473, 0.1295, 0.7406, 0.1454, 0.6933, 0.2137, 0.6981, 0.1818, 0.7443, 0.1571, 0.6331, 0.1627, 0.5692, 0.231, 0.574, 0.231, 0.6383, 0.7107, 0.5436, 0.7439, 0.4893, 0.7945, 0.5049, 0.7768, 0.564, 0.8023, 0.8934, 0.7586, 0.8473, 0.7868, 0.8313, 0.7232, 0.8053, 0.7016, 0.7738, 0.7697, 0.7352, 0.7754, 0.7757, 0.6931, 0.6049, 0.7107, 0.5436, 0.7768, 0.564, 0.7647, 0.627, 0.7586, 0.8473, 0.7232, 0.8053, 0.7754, 0.7757, 0.7868, 0.8313, 0.6938, 0.6637, 0.6931, 0.6049, 0.7647, 0.627, 0.7599, 0.6841, 0.8023, 0.8934, 0.7868, 0.8313, 0.8194, 0.8315, 0.7633, 0.7268, 0.7599, 0.6841, 0.838, 0.6951, 0.823, 0.7352, 0.7647, 0.627, 0.7768, 0.564, 0.8549, 0.575, 0.8492, 0.6389, 0.7868, 0.8313, 0.7754, 0.7757, 0.8356, 0.7762, 0.8194, 0.8315, 0.7599, 0.6841, 0.7647, 0.627, 0.8492, 0.6389, 0.838, 0.6951, 0.7768, 0.564, 0.7945, 0.5049, 0.8543, 0.5133, 0.8549, 0.575, 0.8194, 0.8315, 0.8356, 0.7762, 0.8878, 0.8066, 0.8477, 0.848, 0.838, 0.6951, 0.8492, 0.6389, 0.9241, 0.6374, 0.9072, 0.6937, 0.8549, 0.575, 0.8543, 0.5133, 0.9072, 0.5123, 0.9241, 0.5737, 0.8023, 0.8934, 0.8194, 0.8315, 0.8477, 0.848, 0.8356, 0.7762, 0.8484, 0.7358, 0.9166, 0.7755, 0.8878, 0.8066, 0.8492, 0.6389, 0.8549, 0.575, 0.9241, 0.5737, 0.9241, 0.6374, 0.8477, 0.848, 0.8878, 0.8066, 0.9179, 0.8587, 0.864, 0.8762, 0.2313, 0.6684, 0.231, 0.6061, 0.3036, 0.6214, 0.2984, 0.6825, 0.2486, 0.5442, 0.2814, 0.4921, 0.3327, 0.5029, 0.3156, 0.5583, 0.8023, 0.8934, 0.8477, 0.848, 0.864, 0.8762, 0.2495, 0.7215, 0.2313, 0.6684, 0.2984, 0.6825, 0.3008, 0.7323, 0.231, 0.6061, 0.2486, 0.5442, 0.3156, 0.5583, 0.3036, 0.6214, 0.8023, 0.8934, 0.864, 0.8762, 0.864, 0.9086, 0.3008, 0.7323, 0.2984, 0.6825, 0.3765, 0.6933, 0.3606, 0.7406, 0.3036, 0.6214, 0.3156, 0.5583, 0.3938, 0.5692, 0.3882, 0.6331, 0.864, 0.8762, 0.9179, 0.8587, 0.9179, 0.9187, 0.864, 0.9086, 0.2984, 0.6825, 0.3036, 0.6214, 0.3882, 0.6331, 0.3765, 0.6933, 0.3156, 0.5583, 0.3327, 0.5029, 0.3925, 0.5112, 0.3938, 0.5692, 0.3606, 0.7406, 0.3765, 0.6933, 0.4448, 0.6981, 0.4128, 0.7443, 0.3882, 0.6331, 0.3938, 0.5692, 0.4621, 0.574, 0.4621, 0.6383, 0.5913, 0.49, 0.5315, 0.4984, 0.5228, 0.2837, 0.5407, 0.2812, 0.864, 0.9086, 0.9179, 0.9187, 0.8878, 0.9704, 0.8477, 0.9366, 0.3765, 0.6933, 0.3882, 0.6331, 0.4621, 0.6383, 0.4448, 0.6981, 0.3938, 0.5692, 0.3925, 0.5112, 0.4448, 0.5149, 0.4621, 0.574, 0.9072, 0.5123, 0.8543, 0.5133, 0.8653, 0.283, 0.8812, 0.2827, 0.8023, 0.8934, 0.864, 0.9086, 0.8477, 0.9366, 0.8477, 0.9366, 0.8878, 0.9704, 0.8356, 1.0, 0.8194, 0.9526, 0.4797, 0.6872, 0.4621, 0.6257, 0.5351, 0.6142, 0.5472, 0.6766, 0.4622, 0.5622, 0.4799, 0.5065, 0.5315, 0.4984, 0.5297, 0.5516, 0.1615, 0.5112, 0.1017, 0.5029, 0.1535, 0.2839, 0.1714, 0.2864, 0.8023, 0.8934, 0.8477, 0.9366, 0.8194, 0.9526, 0.5122, 0.7374, 0.4797, 0.6872, 0.5472, 0.6766, 0.5639, 0.7293, 0.4621, 0.6257, 0.4622, 0.5622, 0.5297, 0.5516, 0.5351, 0.6142, 0.5315, 0.4984, 0.4799, 0.5065, 0.5073, 0.2861, 0.5228, 0.2837, 0.5472, 0.6766, 0.5351, 0.6142, 0.6197, 0.6024, 0.6253, 0.6657, 0.5297, 0.5516, 0.5315, 0.4984, 0.5913, 0.49, 0.6078, 0.5407, 0.8543, 0.5133, 0.7945, 0.5049, 0.8474, 0.2805, 0.8653, 0.283, 0.8023, 0.8934, 0.8194, 0.9526, 0.7868, 0.9524, 0.5639, 0.7293, 0.5472, 0.6766, 0.6253, 0.6657, 0.6237, 0.7209, 0.5351, 0.6142, 0.5297, 0.5516, 0.6078, 0.5407, 0.6197, 0.6024, 0.4448, 0.5149, 0.3925, 0.5112, 0.4025, 0.2864, 0.4182, 0.2875, 0.8194, 0.9526, 0.8356, 1.0, 0.7754, 0.9995, 0.7868, 0.9524, 0.8023, 0.8934, 0.7868, 0.9524, 0.7586, 0.9359, 0.6237, 0.7209, 0.6253, 0.6657, 0.6931, 0.6573, 0.6756, 0.7145, 0.6197, 0.6024, 0.6078, 0.5407, 0.6756, 0.5323, 0.6931, 0.5933, 0.7945, 0.5049, 0.7439, 0.4893, 0.8322, 0.2758, 0.8474, 0.2805, 0.7868, 0.9524, 0.7754, 0.9995, 0.7232, 0.9691, 0.7586, 0.9359, 0.6253, 0.6657, 0.6197, 0.6024, 0.6931, 0.5933, 0.6931, 0.6573, 0.6078, 0.5407, 0.5913, 0.49, 0.6432, 0.4836, 0.6756, 0.5323, 0.3925, 0.5112, 0.3327, 0.5029, 0.3846, 0.2839, 0.4025, 0.2864, 1.182e-08, 0.6061, 0.01759, 0.5442, 0.0846, 0.5583, 0.07254, 0.6214, 0.6432, 0.4836, 0.5913, 0.49, 0.5407, 0.2812, 0.5563, 0.2793, 0.7586, 0.9359, 0.7232, 0.9691, 0.6931, 0.917, 0.7423, 0.9077, 0.0002908, 0.6684, 1.182e-08, 0.6061, 0.07254, 0.6214, 0.06731, 0.6825, 0.01759, 0.5442, 0.05038, 0.4921, 0.1017, 0.5029, 0.0846, 0.5583, 0.1017, 0.5029, 0.05038, 0.4921, 0.1381, 0.2807, 0.1535, 0.2839, 0.8023, 0.8934, 0.7586, 0.9359, 0.7423, 0.9077, 0.01842, 0.7215, 0.0002908, 0.6684, 0.06731, 0.6825, 0.06971, 0.7323, 0.7423, 0.9077, 0.6931, 0.917, 0.6931, 0.857, 0.7423, 0.8753, 0.06731, 0.6825, 0.07254, 0.6214, 0.1571, 0.6331, 0.1454, 0.6933, 0.0846, 0.5583, 0.1017, 0.5029, 0.1615, 0.5112, 0.1627, 0.5692, 0.2137, 0.5149, 0.1615, 0.5112, 0.1714, 0.2864, 0.1871, 0.2875, 0.8023, 0.8934, 0.7423, 0.9077, 0.7423, 0.8753, 0.06971, 0.7323, 0.06731, 0.6825, 0.1454, 0.6933, 0.1295, 0.7406, 0.07254, 0.6214, 0.0846, 0.5583, 0.1627, 0.5692, 0.1571, 0.6331, 0.3327, 0.5029, 0.2814, 0.4921, 0.3692, 0.2807, 0.3846, 0.2839, 0.3846, 0.2839, 0.3692, 0.2807, 0.4076, 0.1303, 0.4122, 0.1313, 0.4182, 0.2875, 0.4025, 0.2864, 0.4176, 0.1321, 0.4223, 0.1324, 0.1871, 0.2875, 0.1714, 0.2864, 0.1866, 0.1321, 0.1913, 0.1324, 0.5228, 0.2837, 0.5073, 0.2861, 0.5033, 0.1325, 0.5079, 0.1318, 0.5407, 0.2812, 0.5228, 0.2837, 0.5079, 0.1318, 0.5133, 0.131, 0.5563, 0.2793, 0.5407, 0.2812, 0.5133, 0.131, 0.518, 0.1304, 0.8474, 0.2805, 0.8322, 0.2758, 0.8705, 0.1277, 0.8751, 0.1291, 0.1535, 0.2839, 0.1381, 0.2807, 0.1766, 0.1303, 0.1812, 0.1313, 0.1714, 0.2864, 0.1535, 0.2839, 0.1812, 0.1313, 0.1866, 0.1321, 0.8653, 0.283, 0.8474, 0.2805, 0.8751, 0.1291, 0.8805, 0.1299, 0.4025, 0.2864, 0.3846, 0.2839, 0.4122, 0.1313, 0.4176, 0.1321, 0.8812, 0.2827, 0.8653, 0.283, 0.8805, 0.1299, 0.8852, 0.1298, 0.5079, 0.1318, 0.5033, 0.1325, 0.49, 0.000618, 0.4914, 0.0003989, 0.5133, 0.131, 0.5079, 0.1318, 0.4914, 0.0003989, 0.493, 0.0001726, 0.518, 0.1304, 0.5133, 0.131, 0.493, 0.0001726, 0.4944, -6.54e-08, 0.8751, 0.1291, 0.8705, 0.1277, 0.8936, 0.0008296, 0.895, 0.001251, 0.1812, 0.1313, 0.1766, 0.1303, 0.2, 3.28e-08, 0.2013, 0.0002906, 0.1866, 0.1321, 0.1812, 0.1313, 0.2013, 0.0002906, 0.203, 0.0005156, 0.8805, 0.1299, 0.8751, 0.1291, 0.895, 0.001251, 0.8966, 0.001478, 0.4176, 0.1321, 0.4122, 0.1313, 0.4324, 0.0002906, 0.434, 0.0005155, 0.8852, 0.1298, 0.8805, 0.1299, 0.8966, 0.001478, 0.8981, 0.00145, 0.4122, 0.1313, 0.4076, 0.1303, 0.431, -3.672e-08, 0.4324, 0.0002906, 0.1913, 0.1324, 0.1866, 0.1321, 0.203, 0.0005156, 0.2044, 0.0006145, 0.4223, 0.1324, 0.4176, 0.1321, 0.434, 0.0005155, 0.4354, 0.0006145, 0.4645, 0.7388, 0.4649, 0.7404, 0.4638, 0.7392, 0.4643, 0.7374, 0.4645, 0.7388, 0.4638, 0.7392, 0.4629, 0.7382, 0.4638, 0.7392, 0.4649, 0.7404, 0.4633, 0.74, 0.4629, 0.7382, 0.4638, 0.7392, 0.4633, 0.74, 0.4621, 0.7396, 0.895, 0.001251, 0.8956, 2.407e-08, 0.8964, 0.0001229, 0.8966, 0.001478, 0.4633, 0.74, 0.4649, 0.7404, 0.4633, 0.7409, 0.4621, 0.7413, 0.4633, 0.7409, 0.4638, 0.7416, 0.4629, 0.7427, 0.4633, 0.7409, 0.4649, 0.7404, 0.4638, 0.7416, 0.4638, 0.7416, 0.4649, 0.7404, 0.4645, 0.7421, 0.4629, 0.7427, 0.4638, 0.7416, 0.4645, 0.7421, 0.4643, 0.7435, 0.4645, 0.7421, 0.4649, 0.7404, 0.4654, 0.7421, 0.4643, 0.7435, 0.4645, 0.7421, 0.4654, 0.7421, 0.4659, 0.7435, 0.4659, 0.7435, 0.4654, 0.7421, 0.4662, 0.7416, 0.4673, 0.7427, 0.4654, 0.7421, 0.4649, 0.7404, 0.4662, 0.7416, 0.4662, 0.7416, 0.4649, 0.7404, 0.4666, 0.7409, 0.4673, 0.7427, 0.4662, 0.7416, 0.4666, 0.7409, 0.4681, 0.7413, 0.4666, 0.7409, 0.4649, 0.7404, 0.4666, 0.74, 0.4681, 0.7413, 0.4666, 0.7409, 0.4666, 0.74, 0.4681, 0.7396, 0.4681, 0.7396, 0.4666, 0.74, 0.4662, 0.7392, 0.4673, 0.7382, 0.4666, 0.74, 0.4649, 0.7404, 0.4662, 0.7392, 0.4673, 0.7382, 0.4662, 0.7392, 0.4654, 0.7388, 0.4659, 0.7374, 0.4662, 0.7392, 0.4649, 0.7404, 0.4654, 0.7388, 0.4654, 0.7388, 0.4649, 0.7404, 0.4645, 0.7388, 0.4659, 0.7374, 0.4654, 0.7388, 0.4645, 0.7388, 0.4643, 0.7374])
me_sphere.materials.append(mat_roslin)
me_sphere.update()
me_torus = bpy.data.meshes.new('Torus')
me_torus.from_pydata([(0.2376, 0.006132, 0.0), (0.2357, 0.006099, 0.008833), (0.2283, 0.0, 0.02828), (0.2153, 0.0, 0.03696), (0.2, 0.0, 0.04), (0.1847, 0.0, 0.03696), (0.1717, 0.0, 0.02828), (0.163, 0.0, 0.01531), (0.16, 0.0, 4.899e-18), (0.163, 0.0, -0.01531), (0.1717, 0.0, -0.02828), (0.1847, 0.0, -0.03696), (0.2, 0.0, -0.04), (0.2153, 0.0, -0.03696), (0.2283, 0.0, -0.02828), (0.2357, 0.006099, -0.008833), (0.1697, 0.1697, 0.0), (0.171, 0.1624, 0.008833), (0.1614, 0.1614, 0.02828), (0.1522, 0.1522, 0.03696), (0.1414, 0.1414, 0.04), (0.1306, 0.1306, 0.03696), (0.1214, 0.1214, 0.02828), (0.1153, 0.1153, 0.01531), (0.1131, 0.1131, 4.899e-18), (0.1153, 0.1153, -0.01531), (0.1214, 0.1214, -0.02828), (0.1306, 0.1306, -0.03696), (0.1414, 0.1414, -0.04), (0.1522, 0.1522, -0.03696), (0.1614, 0.1614, -0.02828), (0.171, 0.1624, -0.008833), (-0.006132, 0.2376, 0.0), (-0.006099, 0.2357, 0.008833), (1.723e-08, 0.2283, 0.02828), (1.626e-08, 0.2153, 0.03696), (1.51e-08, 0.2, 0.04), (1.394e-08, 0.1847, 0.03696), (1.296e-08, 0.1717, 0.02828), (1.231e-08, 0.163, 0.01531), (1.208e-08, 0.16, 4.899e-18), (1.231e-08, 0.163, -0.01531), (1.296e-08, 0.1717, -0.02828), (1.394e-08, 0.1847, -0.03696), (1.51e-08, 0.2, -0.04), (1.626e-08, 0.2153, -0.03696), (1.723e-08, 0.2283, -0.02828), (-0.006099, 0.2357, -0.008833), (-0.1697, 0.1697, 0.0), (-0.1624, 0.171, 0.008833), (-0.1614, 0.1614, 0.02828), (-0.1522, 0.1522, 0.03696), (-0.1414, 0.1414, 0.04), (-0.1306, 0.1306, 0.03696), (-0.1214, 0.1214, 0.02828), (-0.1153, 0.1153, 0.01531), (-0.1131, 0.1131, 4.899e-18), (-0.1153, 0.1153, -0.01531), (-0.1214, 0.1214, -0.02828), (-0.1306, 0.1306, -0.03696), (-0.1414, 0.1414, -0.04), (-0.1522, 0.1522, -0.03696), (-0.1614, 0.1614, -0.02828), (-0.1624, 0.171, -0.008833), (-0.2376, -0.006132, 0.0), (-0.2357, -0.006099, 0.008833), (-0.2283, 1.996e-08, 0.02828), (-0.2153, 1.882e-08, 0.03696), (-0.2, 1.748e-08, 0.04), (-0.1847, 1.615e-08, 0.03696), (-0.1717, 1.501e-08, 0.02828), (-0.163, 1.425e-08, 0.01531), (-0.16, 1.399e-08, 4.899e-18), (-0.163, 1.425e-08, -0.01531), (-0.1717, 1.501e-08, -0.02828), (-0.1847, 1.615e-08, -0.03696), (-0.2, 1.748e-08, -0.04), (-0.2153, 1.882e-08, -0.03696), (-0.2283, 1.996e-08, -0.02828), (-0.2357, -0.006099, -0.008833), (-0.1697, -0.1697, 0.0), (-0.171, -0.1624, 0.008833), (-0.1614, -0.1614, 0.02828), (-0.1522, -0.1522, 0.03696), (-0.1414, -0.1414, 0.04), (-0.1306, -0.1306, 0.03696), (-0.1214, -0.1214, 0.02828), (-0.1153, -0.1153, 0.01531), (-0.1131, -0.1131, 4.899e-18), (-0.1153, -0.1153, -0.01531), (-0.1214, -0.1214, -0.02828), (-0.1306, -0.1306, -0.03696), (-0.1414, -0.1414, -0.04), (-0.1522, -0.1522, -0.03696), (-0.1614, -0.1614, -0.02828), (-0.171, -0.1624, -0.008833), (0.006132, -0.2376, 0.0), (0.006099, -0.2357, 0.008833), (1.723e-08, -0.2283, 0.02828), (1.626e-08, -0.2153, 0.03696), (1.51e-08, -0.2, 0.04), (1.394e-08, -0.1847, 0.03696), (1.296e-08, -0.1717, 0.02828), (1.231e-08, -0.163, 0.01531), (1.208e-08, -0.16, 4.899e-18), (1.231e-08, -0.163, -0.01531), (1.296e-08, -0.1717, -0.02828), (1.394e-08, -0.1847, -0.03696), (1.51e-08, -0.2, -0.04), (1.626e-08, -0.2153, -0.03696), (1.723e-08, -0.2283, -0.02828), (0.006099, -0.2357, -0.008833), (0.1697, -0.1697, 0.0), (0.1624, -0.171, 0.008833), (0.1614, -0.1614, 0.02828), (0.1522, -0.1522, 0.03696), (0.1414, -0.1414, 0.04), (0.1306, -0.1306, 0.03696), (0.1214, -0.1214, 0.02828), (0.1153, -0.1153, 0.01531), (0.1131, -0.1131, 4.899e-18), (0.1153, -0.1153, -0.01531), (0.1214, -0.1214, -0.02828), (0.1306, -0.1306, -0.03696), (0.1414, -0.1414, -0.04), (0.1522, -0.1522, -0.03696), (0.1614, -0.1614, -0.02828), (0.1624, -0.171, -0.008833), (0.24, 0.0, 0.0), (0.237, 0.0, 0.01531), (0.1723, 0.1636, 0.0), (0.1676, 0.1676, 0.01531), (0.237, 0.0, -0.01531), (0.1676, 0.1676, -0.01531), (1.812e-08, 0.24, 0.0), (1.789e-08, 0.237, 0.01531), (1.789e-08, 0.237, -0.01531), (-0.1636, 0.1723, 0.0), (-0.1676, 0.1676, 0.01531), (-0.1676, 0.1676, -0.01531), (-0.24, 2.098e-08, 0.0), (-0.237, 2.072e-08, 0.01531), (-0.237, 2.072e-08, -0.01531), (-0.1723, -0.1636, 0.0), (-0.1676, -0.1676, 0.01531), (-0.1676, -0.1676, -0.01531), (1.812e-08, -0.24, 0.0), (1.789e-08, -0.237, 0.01531), (1.789e-08, -0.237, -0.01531), (0.1636, -0.1723, 0.0), (0.1676, -0.1676, 0.01531), (0.1676, -0.1676, -0.01531), (-0.227, -0.001759, 0.0), (-0.1618, -0.1593, 0.0), (-0.2252, -0.001726, 0.008833), (-0.2252, -0.001726, -0.008833), (-0.1604, -0.158, 0.008833), (-0.1604, -0.158, -0.008833), (0.001759, -0.227, 3.468e-09), (0.1593, -0.1618, 3.468e-09), (0.001726, -0.2252, 0.008833), (0.001726, -0.2252, -0.008833), (0.158, -0.1604, 0.008833), (0.158, -0.1604, -0.008833), (0.227, 0.001759, -8.671e-11), (0.1618, 0.1593, -8.671e-11), (0.2252, 0.001726, 0.008833), (0.1604, 0.158, 0.008833), (0.2252, 0.001726, -0.008833), (0.1604, 0.158, -0.008833), (-0.001759, 0.227, 0.0), (-0.1593, 0.1618, 0.0), (-0.001726, 0.2252, 0.008833), (-0.001726, 0.2252, -0.008833), (-0.158, 0.1604, 0.008833), (-0.158, 0.1604, -0.008833)], [], [(0, 15, 168, 164), (129, 131, 18, 2), (2, 18, 19, 3), (3, 19, 20, 4), (4, 20, 21, 5), (5, 21, 22, 6), (6, 22, 23, 7), (7, 23, 24, 8), (8, 24, 25, 9), (9, 25, 26, 10), (10, 26, 27, 11), (11, 27, 28, 12), (12, 28, 29, 13), (13, 29, 30, 14), (14, 30, 133, 132), (130, 17, 167, 165), (16, 134, 135, 131), (131, 135, 34, 18), (18, 34, 35, 19), (19, 35, 36, 20), (20, 36, 37, 21), (21, 37, 38, 22), (22, 38, 39, 23), (23, 39, 40, 24), (24, 40, 41, 25), (25, 41, 42, 26), (26, 42, 43, 27), (27, 43, 44, 28), (28, 44, 45, 29), (29, 45, 46, 30), (30, 46, 136, 133), (133, 136, 134, 16), (47, 63, 175, 173), (135, 138, 50, 34), (34, 50, 51, 35), (35, 51, 52, 36), (36, 52, 53, 37), (37, 53, 54, 38), (38, 54, 55, 39), (39, 55, 56, 40), (40, 56, 57, 41), (41, 57, 58, 42), (42, 58, 59, 43), (43, 59, 60, 44), (44, 60, 61, 45), (45, 61, 62, 46), (46, 62, 139, 136), (32, 47, 173, 170), (48, 140, 141, 138), (138, 141, 66, 50), (50, 66, 67, 51), (51, 67, 68, 52), (52, 68, 69, 53), (53, 69, 70, 54), (54, 70, 71, 55), (55, 71, 72, 56), (56, 72, 73, 57), (57, 73, 74, 58), (58, 74, 75, 59), (59, 75, 76, 60), (60, 76, 77, 61), (61, 77, 78, 62), (62, 78, 142, 139), (139, 142, 140, 48), (143, 81, 156, 153), (141, 144, 82, 66), (66, 82, 83, 67), (67, 83, 84, 68), (68, 84, 85, 69), (69, 85, 86, 70), (70, 86, 87, 71), (71, 87, 88, 72), (72, 88, 89, 73), (73, 89, 90, 74), (74, 90, 91, 75), (75, 91, 92, 76), (76, 92, 93, 77), (77, 93, 94, 78), (78, 94, 145, 142), (79, 95, 157, 155), (80, 146, 147, 144), (144, 147, 98, 82), (82, 98, 99, 83), (83, 99, 100, 84), (84, 100, 101, 85), (85, 101, 102, 86), (86, 102, 103, 87), (87, 103, 104, 88), (88, 104, 105, 89), (89, 105, 106, 90), (90, 106, 107, 91), (91, 107, 108, 92), (92, 108, 109, 93), (93, 109, 110, 94), (94, 110, 148, 145), (145, 148, 146, 80), (127, 149, 159, 163), (147, 150, 114, 98), (98, 114, 115, 99), (99, 115, 116, 100), (100, 116, 117, 101), (101, 117, 118, 102), (102, 118, 119, 103), (103, 119, 120, 104), (104, 120, 121, 105), (105, 121, 122, 106), (106, 122, 123, 107), (107, 123, 124, 108), (108, 124, 125, 109), (109, 125, 126, 110), (110, 126, 151, 148), (97, 96, 158, 160), (112, 128, 129, 150), (150, 129, 2, 114), (114, 2, 3, 115), (115, 3, 4, 116), (116, 4, 5, 117), (117, 5, 6, 118), (118, 6, 7, 119), (119, 7, 8, 120), (120, 8, 9, 121), (121, 9, 10, 122), (122, 10, 11, 123), (123, 11, 12, 124), (124, 12, 13, 125), (125, 13, 14, 126), (126, 14, 132, 151), (151, 132, 128, 112), (0, 1, 129, 128), (17, 130, 16, 131), (1, 17, 131, 129), (31, 15, 132, 133), (15, 0, 128, 132), (130, 31, 133, 16), (32, 33, 135, 134), (47, 32, 134, 136), (49, 137, 48, 138), (33, 49, 138, 135), (63, 47, 136, 139), (137, 63, 139, 48), (64, 65, 141, 140), (79, 64, 140, 142), (81, 143, 80, 144), (65, 81, 144, 141), (95, 79, 142, 145), (143, 95, 145, 80), (96, 97, 147, 146), (111, 96, 146, 148), (113, 149, 112, 150), (97, 113, 150, 147), (127, 111, 148, 151), (149, 127, 151, 112), (152, 153, 156, 154), (155, 157, 153, 152), (65, 64, 152, 154), (95, 143, 153, 157), (81, 65, 154, 156), (64, 79, 155, 152), (158, 159, 162, 160), (161, 163, 159, 158), (113, 97, 160, 162), (96, 111, 161, 158), (111, 127, 163, 161), (149, 113, 162, 159), (164, 165, 167, 166), (168, 169, 165, 164), (17, 1, 166, 167), (1, 0, 164, 166), (31, 130, 165, 169), (15, 31, 169, 168), (170, 171, 174, 172), (173, 175, 171, 170), (137, 49, 174, 171), (33, 32, 170, 172), (63, 137, 171, 175), (49, 33, 172, 174)])
me_torus.polygons.foreach_set('use_smooth', [True] * 176)
me_torus.polygons.foreach_set('material_index', [0, 0, 0, 0, 0, 0, 0, 0, 0, 0, 0, 0, 0, 0, 0, 0, 0, 0, 0, 0, 0, 0, 0, 0, 0, 0, 0, 0, 0, 0, 0, 0, 0, 0, 0, 0, 0, 0, 0, 0, 0, 0, 0, 0, 0, 0, 0, 0, 0, 0, 0, 0, 0, 0, 0, 0, 0, 0, 0, 0, 0, 0, 0, 0, 0, 0, 0, 0, 0, 0, 0, 0, 0, 0, 0, 0, 0, 0, 0, 0, 0, 0, 0, 0, 0, 0, 0, 0, 0, 0, 0, 0, 0, 0, 0, 0, 0, 0, 0, 0, 0, 0, 0, 0, 0, 0, 0, 0, 0, 0, 0, 0, 0, 0, 0, 0, 0, 0, 0, 0, 0, 0, 0, 0, 0, 0, 0, 0, 0, 0, 0, 0, 0, 0, 0, 0, 0, 0, 0, 0, 0, 0, 0, 0, 0, 0, 0, 0, 0, 0, 0, 0, 1, 1, 0, 0, 0, 0, 1, 1, 0, 0, 0, 0, 1, 1, 0, 0, 0, 0, 1, 1, 0, 0, 0, 0])
_k = set([(0, 1), (0, 15), (1, 17), (15, 31), (17, 130), (31, 130), (32, 33), (32, 47), (33, 49), (47, 63), (49, 137), (63, 137), (64, 65), (64, 79), (65, 81), (79, 95), (81, 143), (95, 143), (96, 97), (96, 111), (97, 113), (111, 127), (113, 149), (127, 149), (152, 154), (152, 155), (153, 156), (153, 157), (154, 156), (155, 157), (158, 160), (158, 161), (159, 162), (159, 163), (160, 162), (161, 163), (164, 166), (164, 168), (165, 167), (165, 169), (166, 167), (168, 169), (170, 172), (170, 173), (171, 174), (171, 175), (172, 174), (173, 175)])
me_torus.attributes.new('sharp_edge', 'BOOLEAN', 'EDGE').data.foreach_set('value', [ (min(e.vertices), max(e.vertices)) in _k for e in me_torus.edges])
_uv = me_torus.uv_layers.new(name='UVMap')
_uv.uv.foreach_set('vector', [0.5045, 0.5001, 0.5045, 0.4639, 0.5045, 0.4639, 0.5045, 0.5001, 0.5, 0.5625, 0.625, 0.5625, 0.625, 0.625, 0.5, 0.625, 0.5, 0.625, 0.625, 0.625, 0.625, 0.6875, 0.5, 0.6875, 0.5, 0.6875, 0.625, 0.6875, 0.625, 0.75, 0.5, 0.75, 0.5, 0.75, 0.625, 0.75, 0.625, 0.8125, 0.5, 0.8125, 0.5, 0.8125, 0.625, 0.8125, 0.625, 0.875, 0.5, 0.875, 0.5, 0.875, 0.625, 0.875, 0.625, 0.9375, 0.5, 0.9375, 0.5, 0.9375, 0.625, 0.9375, 0.625, 1.0, 0.5, 1.0, 0.5, 0.0, 0.625, 0.0, 0.625, 0.0625, 0.5, 0.0625, 0.5, 0.0625, 0.625, 0.0625, 0.625, 0.125, 0.5, 0.125, 0.5, 0.125, 0.625, 0.125, 0.625, 0.1875, 0.5, 0.1875, 0.5, 0.1875, 0.625, 0.1875, 0.625, 0.25, 0.5, 0.25, 0.5, 0.25, 0.625, 0.25, 0.625, 0.3125, 0.5, 0.3125, 0.5, 0.3125, 0.625, 0.3125, 0.625, 0.375, 0.5, 0.375, 0.5, 0.375, 0.625, 0.375, 0.625, 0.4375, 0.5, 0.4375, 0.6205, 0.5001, 0.6205, 0.5361, 0.6205, 0.5361, 0.6205, 0.5001, 0.625, 0.5, 0.75, 0.5, 0.75, 0.5625, 0.625, 0.5625, 0.625, 0.5625, 0.75, 0.5625, 0.75, 0.625, 0.625, 0.625, 0.625, 0.625, 0.75, 0.625, 0.75, 0.6875, 0.625, 0.6875, 0.625, 0.6875, 0.75, 0.6875, 0.75, 0.75, 0.625, 0.75, 0.625, 0.75, 0.75, 0.75, 0.75, 0.8125, 0.625, 0.8125, 0.625, 0.8125, 0.75, 0.8125, 0.75, 0.875, 0.625, 0.875, 0.625, 0.875, 0.75, 0.875, 0.75, 0.9375, 0.625, 0.9375, 0.625, 0.9375, 0.75, 0.9375, 0.75, 1.0, 0.625, 1.0, 0.625, 0.0, 0.75, 0.0, 0.75, 0.0625, 0.625, 0.0625, 0.625, 0.0625, 0.75, 0.0625, 0.75, 0.125, 0.625, 0.125, 0.625, 0.125, 0.75, 0.125, 0.75, 0.1875, 0.625, 0.1875, 0.625, 0.1875, 0.75, 0.1875, 0.75, 0.25, 0.625, 0.25, 0.625, 0.25, 0.75, 0.25, 0.75, 0.3125, 0.625, 0.3125, 0.625, 0.3125, 0.75, 0.3125, 0.75, 0.375, 0.625, 0.375, 0.625, 0.375, 0.75, 0.375, 0.75, 0.4375, 0.625, 0.4375, 0.625, 0.4375, 0.75, 0.4375, 0.75, 0.5, 0.625, 0.5, 0.7545, 0.4639, 0.8705, 0.4639, 0.8705, 0.4639, 0.7545, 0.4639, 0.75, 0.5625, 0.875, 0.5625, 0.875, 0.625, 0.75, 0.625, 0.75, 0.625, 0.875, 0.625, 0.875, 0.6875, 0.75, 0.6875, 0.75, 0.6875, 0.875, 0.6875, 0.875, 0.75, 0.75, 0.75, 0.75, 0.75, 0.875, 0.75, 0.875, 0.8125, 0.75, 0.8125, 0.75, 0.8125, 0.875, 0.8125, 0.875, 0.875, 0.75, 0.875, 0.75, 0.875, 0.875, 0.875, 0.875, 0.9375, 0.75, 0.9375, 0.75, 0.9375, 0.875, 0.9375, 0.875, 1.0, 0.75, 1.0, 0.75, 0.0, 0.875, 0.0, 0.875, 0.0625, 0.75, 0.0625, 0.75, 0.0625, 0.875, 0.0625, 0.875, 0.125, 0.75, 0.125, 0.75, 0.125, 0.875, 0.125, 0.875, 0.1875, 0.75, 0.1875, 0.75, 0.1875, 0.875, 0.1875, 0.875, 0.25, 0.75, 0.25, 0.75, 0.25, 0.875, 0.25, 0.875, 0.3125, 0.75, 0.3125, 0.75, 0.3125, 0.875, 0.3125, 0.875, 0.375, 0.75, 0.375, 0.75, 0.375, 0.875, 0.375, 0.875, 0.4375, 0.75, 0.4375, 0.7545, 0.5001, 0.7545, 0.4639, 0.7545, 0.4639, 0.7545, 0.5001, 0.875, 0.5, 1.0, 0.5, 1.0, 0.5625, 0.875, 0.5625, 0.875, 0.5625, 1.0, 0.5625, 1.0, 0.625, 0.875, 0.625, 0.875, 0.625, 1.0, 0.625, 1.0, 0.6875, 0.875, 0.6875, 0.875, 0.6875, 1.0, 0.6875, 1.0, 0.75, 0.875, 0.75, 0.875, 0.75, 1.0, 0.75, 1.0, 0.8125, 0.875, 0.8125, 0.875, 0.8125, 1.0, 0.8125, 1.0, 0.875, 0.875, 0.875, 0.875, 0.875, 1.0, 0.875, 1.0, 0.9375, 0.875, 0.9375, 0.875, 0.9375, 1.0, 0.9375, 1.0, 1.0, 0.875, 1.0, 0.875, 0.0, 1.0, 0.0, 1.0, 0.0625, 0.875, 0.0625, 0.875, 0.0625, 1.0, 0.0625, 1.0, 0.125, 0.875, 0.125, 0.875, 0.125, 1.0, 0.125, 1.0, 0.1875, 0.875, 0.1875, 0.875, 0.1875, 1.0, 0.1875, 1.0, 0.25, 0.875, 0.25, 0.875, 0.25, 1.0, 0.25, 1.0, 0.3125, 0.875, 0.3125, 0.875, 0.3125, 1.0, 0.3125, 1.0, 0.375, 0.875, 0.375, 0.875, 0.375, 1.0, 0.375, 1.0, 0.4375, 0.875, 0.4375, 0.875, 0.4375, 1.0, 0.4375, 1.0, 0.5, 0.875, 0.5, 0.1205, 0.5001, 0.1205, 0.5361, 0.1205, 0.5361, 0.1205, 0.5001, 0.0, 0.5625, 0.125, 0.5625, 0.125, 0.625, 0.0, 0.625, 0.0, 0.625, 0.125, 0.625, 0.125, 0.6875, 0.0, 0.6875, 0.0, 0.6875, 0.125, 0.6875, 0.125, 0.75, 0.0, 0.75, 0.0, 0.75, 0.125, 0.75, 0.125, 0.8125, 0.0, 0.8125, 0.0, 0.8125, 0.125, 0.8125, 0.125, 0.875, 0.0, 0.875, 0.0, 0.875, 0.125, 0.875, 0.125, 0.9375, 0.0, 0.9375, 0.0, 0.9375, 0.125, 0.9375, 0.125, 1.0, 0.0, 1.0, 0.0, 0.0, 0.125, 0.0, 0.125, 0.0625, 0.0, 0.0625, 0.0, 0.0625, 0.125, 0.0625, 0.125, 0.125, 0.0, 0.125, 0.0, 0.125, 0.125, 0.125, 0.125, 0.1875, 0.0, 0.1875, 0.0, 0.1875, 0.125, 0.1875, 0.125, 0.25, 0.0, 0.25, 0.0, 0.25, 0.125, 0.25, 0.125, 0.3125, 0.0, 0.3125, 0.0, 0.3125, 0.125, 0.3125, 0.125, 0.375, 0.0, 0.375, 0.0, 0.375, 0.125, 0.375, 0.125, 0.4375, 0.0, 0.4375, 0.004522, 0.4639, 0.1205, 0.4639, 0.1205, 0.4639, 0.004522, 0.4639, 0.125, 0.5, 0.25, 0.5, 0.25, 0.5625, 0.125, 0.5625, 0.125, 0.5625, 0.25, 0.5625, 0.25, 0.625, 0.125, 0.625, 0.125, 0.625, 0.25, 0.625, 0.25, 0.6875, 0.125, 0.6875, 0.125, 0.6875, 0.25, 0.6875, 0.25, 0.75, 0.125, 0.75, 0.125, 0.75, 0.25, 0.75, 0.25, 0.8125, 0.125, 0.8125, 0.125, 0.8125, 0.25, 0.8125, 0.25, 0.875, 0.125, 0.875, 0.125, 0.875, 0.25, 0.875, 0.25, 0.9375, 0.125, 0.9375, 0.125, 0.9375, 0.25, 0.9375, 0.25, 1.0, 0.125, 1.0, 0.125, 0.0, 0.25, 0.0, 0.25, 0.0625, 0.125, 0.0625, 0.125, 0.0625, 0.25, 0.0625, 0.25, 0.125, 0.125, 0.125, 0.125, 0.125, 0.25, 0.125, 0.25, 0.1875, 0.125, 0.1875, 0.125, 0.1875, 0.25, 0.1875, 0.25, 0.25, 0.125, 0.25, 0.125, 0.25, 0.25, 0.25, 0.25, 0.3125, 0.125, 0.3125, 0.125, 0.3125, 0.25, 0.3125, 0.25, 0.375, 0.125, 0.375, 0.125, 0.375, 0.25, 0.375, 0.25, 0.4375, 0.125, 0.4375, 0.125, 0.4375, 0.25, 0.4375, 0.25, 0.5, 0.125, 0.5, 0.3705, 0.4639, 0.3705, 0.5001, 0.3705, 0.5001, 0.3705, 0.4639, 0.25, 0.5625, 0.375, 0.5625, 0.375, 0.625, 0.25, 0.625, 0.25, 0.625, 0.375, 0.625, 0.375, 0.6875, 0.25, 0.6875, 0.25, 0.6875, 0.375, 0.6875, 0.375, 0.75, 0.25, 0.75, 0.25, 0.75, 0.375, 0.75, 0.375, 0.8125, 0.25, 0.8125, 0.25, 0.8125, 0.375, 0.8125, 0.375, 0.875, 0.25, 0.875, 0.25, 0.875, 0.375, 0.875, 0.375, 0.9375, 0.25, 0.9375, 0.25, 0.9375, 0.375, 0.9375, 0.375, 1.0, 0.25, 1.0, 0.25, 0.0, 0.375, 0.0, 0.375, 0.0625, 0.25, 0.0625, 0.25, 0.0625, 0.375, 0.0625, 0.375, 0.125, 0.25, 0.125, 0.25, 0.125, 0.375, 0.125, 0.375, 0.1875, 0.25, 0.1875, 0.25, 0.1875, 0.375, 0.1875, 0.375, 0.25, 0.25, 0.25, 0.25, 0.25, 0.375, 0.25, 0.375, 0.3125, 0.25, 0.3125, 0.25, 0.3125, 0.375, 0.3125, 0.375, 0.375, 0.25, 0.375, 0.25, 0.375, 0.375, 0.375, 0.375, 0.4375, 0.25, 0.4375, 0.2545, 0.5361, 0.2545, 0.5001, 0.2545, 0.5001, 0.2545, 0.5361, 0.375, 0.5, 0.5, 0.5, 0.5, 0.5625, 0.375, 0.5625, 0.375, 0.5625, 0.5, 0.5625, 0.5, 0.625, 0.375, 0.625, 0.375, 0.625, 0.5, 0.625, 0.5, 0.6875, 0.375, 0.6875, 0.375, 0.6875, 0.5, 0.6875, 0.5, 0.75, 0.375, 0.75, 0.375, 0.75, 0.5, 0.75, 0.5, 0.8125, 0.375, 0.8125, 0.375, 0.8125, 0.5, 0.8125, 0.5, 0.875, 0.375, 0.875, 0.375, 0.875, 0.5, 0.875, 0.5, 0.9375, 0.375, 0.9375, 0.375, 0.9375, 0.5, 0.9375, 0.5, 1.0, 0.375, 1.0, 0.375, 0.0, 0.5, 0.0, 0.5, 0.0625, 0.375, 0.0625, 0.375, 0.0625, 0.5, 0.0625, 0.5, 0.125, 0.375, 0.125, 0.375, 0.125, 0.5, 0.125, 0.5, 0.1875, 0.375, 0.1875, 0.375, 0.1875, 0.5, 0.1875, 0.5, 0.25, 0.375, 0.25, 0.375, 0.25, 0.5, 0.25, 0.5, 0.3125, 0.375, 0.3125, 0.375, 0.3125, 0.5, 0.3125, 0.5, 0.375, 0.375, 0.375, 0.375, 0.375, 0.5, 0.375, 0.5, 0.4375, 0.375, 0.4375, 0.375, 0.4375, 0.5, 0.4375, 0.5, 0.5, 0.375, 0.5, 0.5045, 0.5001, 0.5045, 0.5361, 0.5, 0.5625, 0.5, 0.5, 0.6205, 0.5361, 0.6205, 0.5001, 0.625, 0.5, 0.625, 0.5625, 0.5045, 0.5361, 0.6205, 0.5361, 0.625, 0.5625, 0.5, 0.5625, 0.6205, 0.4639, 0.5045, 0.4639, 0.5, 0.4375, 0.625, 0.4375, 0.5045, 0.4639, 0.5045, 0.5001, 0.5, 0.5, 0.5, 0.4375, 0.6205, 0.5001, 0.6205, 0.4639, 0.625, 0.4375, 0.625, 0.5, 0.7545, 0.5001, 0.7545, 0.5361, 0.75, 0.5625, 0.75, 0.5, 0.7545, 0.4639, 0.7545, 0.5001, 0.75, 0.5, 0.75, 0.4375, 0.8705, 0.5361, 0.8705, 0.5001, 0.875, 0.5, 0.875, 0.5625, 0.7545, 0.5361, 0.8705, 0.5361, 0.875, 0.5625, 0.75, 0.5625, 0.8705, 0.4639, 0.7545, 0.4639, 0.75, 0.4375, 0.875, 0.4375, 0.8705, 0.5001, 0.8705, 0.4639, 0.875, 0.4375, 0.875, 0.5, 0.004492, 0.5001, 0.004522, 0.5361, 0.0, 0.5625, 0.0, 0.5, 0.004522, 0.4639, 0.004492, 0.5001, 0.0, 0.5, 0.0, 0.4375, 0.1205, 0.5361, 0.1205, 0.5001, 0.125, 0.5, 0.125, 0.5625, 0.004522, 0.5361, 0.1205, 0.5361, 0.125, 0.5625, 0.0, 0.5625, 0.1205, 0.4639, 0.004522, 0.4639, 0.0, 0.4375, 0.125, 0.4375, 0.1205, 0.5001, 0.1205, 0.4639, 0.125, 0.4375, 0.125, 0.5, 0.2545, 0.5001, 0.2545, 0.5361, 0.25, 0.5625, 0.25, 0.5, 0.2545, 0.4639, 0.2545, 0.5001, 0.25, 0.5, 0.25, 0.4375, 0.3705, 0.5361, 0.3705, 0.5001, 0.375, 0.5, 0.375, 0.5625, 0.2545, 0.5361, 0.3705, 0.5361, 0.375, 0.5625, 0.25, 0.5625, 0.3705, 0.4639, 0.2545, 0.4639, 0.25, 0.4375, 0.375, 0.4375, 0.3705, 0.5001, 0.3705, 0.4639, 0.375, 0.4375, 0.375, 0.5, 0.004492, 0.5001, 0.1205, 0.5001, 0.1205, 0.5361, 0.004522, 0.5361, 0.004522, 0.4639, 0.1205, 0.4639, 0.1205, 0.5001, 0.004492, 0.5001, 0.004522, 0.5361, 0.004492, 0.5001, 0.004492, 0.5001, 0.004522, 0.5361, 0.1205, 0.4639, 0.1205, 0.5001, 0.1205, 0.5001, 0.1205, 0.4639, 0.1205, 0.5361, 0.004522, 0.5361, 0.004522, 0.5361, 0.1205, 0.5361, 0.004492, 0.5001, 0.004522, 0.4639, 0.004522, 0.4639, 0.004492, 0.5001, 0.2545, 0.5001, 0.3705, 0.5001, 0.3705, 0.5361, 0.2545, 0.5361, 0.2545, 0.4639, 0.3705, 0.4639, 0.3705, 0.5001, 0.2545, 0.5001, 0.3705, 0.5361, 0.2545, 0.5361, 0.2545, 0.5361, 0.3705, 0.5361, 0.2545, 0.5001, 0.2545, 0.4639, 0.2545, 0.4639, 0.2545, 0.5001, 0.2545, 0.4639, 0.3705, 0.4639, 0.3705, 0.4639, 0.2545, 0.4639, 0.3705, 0.5001, 0.3705, 0.5361, 0.3705, 0.5361, 0.3705, 0.5001, 0.5045, 0.5001, 0.6205, 0.5001, 0.6205, 0.5361, 0.5045, 0.5361, 0.5045, 0.4639, 0.6205, 0.4639, 0.6205, 0.5001, 0.5045, 0.5001, 0.6205, 0.5361, 0.5045, 0.5361, 0.5045, 0.5361, 0.6205, 0.5361, 0.5045, 0.5361, 0.5045, 0.5001, 0.5045, 0.5001, 0.5045, 0.5361, 0.6205, 0.4639, 0.6205, 0.5001, 0.6205, 0.5001, 0.6205, 0.4639, 0.5045, 0.4639, 0.6205, 0.4639, 0.6205, 0.4639, 0.5045, 0.4639, 0.7545, 0.5001, 0.8705, 0.5001, 0.8705, 0.5361, 0.7545, 0.5361, 0.7545, 0.4639, 0.8705, 0.4639, 0.8705, 0.5001, 0.7545, 0.5001, 0.8705, 0.5001, 0.8705, 0.5361, 0.8705, 0.5361, 0.8705, 0.5001, 0.7545, 0.5361, 0.7545, 0.5001, 0.7545, 0.5001, 0.7545, 0.5361, 0.8705, 0.4639, 0.8705, 0.5001, 0.8705, 0.5001, 0.8705, 0.4639, 0.8705, 0.5361, 0.7545, 0.5361, 0.7545, 0.5361, 0.8705, 0.5361])
me_torus.materials.append(mat_metal)
me_torus.materials.append(mat_material)
me_torus.update()

# ---- curves / text
cu_b_ziercurve = bpy.data.curves.new('BézierCurve', 'CURVE')
cu_b_ziercurve.dimensions = '3D'
_sp = cu_b_ziercurve.splines.new('BEZIER'); _sp.bezier_points.add(1)
_sp.bezier_points.foreach_set('co', [-0.6308, -0.0614, 0.1467, 1.0, 0.0, 0.0])
_sp.bezier_points.foreach_set('handle_left', [-1.131, -0.5614, 0.1467, 0.0, 0.0, 0.0])
_sp.bezier_points.foreach_set('handle_right', [-0.1308, 0.4386, 0.1467, 2.0, 0.0, 0.0])
for _p, _l, _r in zip(_sp.bezier_points, ['ALIGNED', 'ALIGNED'], ['ALIGNED', 'ALIGNED']): _p.handle_left_type = _l; _p.handle_right_type = _r
_sp.order_u = 0
_sp.order_v = 0
cu_b_ziercurve.materials.append(mat_roslin_lisc)
cu_b_ziercurve.use_path = True
cu_b_ziercurve.fill_mode = 'FULL'

# ---- objects
ob_grunt = bpy.data.objects.new('Grunt', me_plane_003)
ob_key = bpy.data.objects.new('Key', light_area)
ob_fill = bpy.data.objects.new('Fill', light_area_001)
ob_rim = bpy.data.objects.new('Rim', light_spot)
ob_camera = bpy.data.objects.new('Camera', cam_camera)
ob_roslina_lisc01 = bpy.data.objects.new('Roslina_Lisc01', me_plane)
ob_roslina_lisc02 = bpy.data.objects.new('Roslina_Lisc02', me_plane_001)
ob_roslina_lisc03 = bpy.data.objects.new('Roslina_Lisc03', me_plane_002)
ob_roslina_lodyga = bpy.data.objects.new('Roslina_Lodyga', me_cylinder)
ob_roslina_pak = bpy.data.objects.new('Roslina_Pak', me_sphere)
ob_roslina_pierscien = bpy.data.objects.new('Roslina_Pierscien', me_torus)
ob_roslina_pnacze = bpy.data.objects.new('Roslina_Pnacze', cu_b_ziercurve)

# ---- transforms, parenting, visibility, modifiers, constraints
ob_grunt.location = (0.0, -0.2342, 44.38)
ob_grunt.rotation_euler = (0.0, -0.0, 0.4877)
ob_grunt.scale = (-68.88, -45.03, -45.03)
ob_grunt.hide_render = True
_m = ob_grunt.modifiers.new('Displace', 'DISPLACE')
ob_key.location = (5.796, -0.4676, 10.54)
ob_key.rotation_euler = (-0.5643, 0.5007, -1.01)
ob_fill.location = (-2.296, 0.6128, 2.529)
ob_fill.rotation_euler = (-0.9167, 3.299, 1.057)
ob_rim.location = (-5.828, -3.54, 2.891)
ob_rim.rotation_euler = (3.857, -1.468, -3.318)
ob_rim.scale = (0.7252, 0.7252, 0.7252)
ob_camera.location = (11.67, 6.899, 4.664)
ob_camera.rotation_euler = (1.437, 5.323e-07, 2.102)
ob_camera.scale = (1.0, 1.0, 1.0)
ob_camera.lock_rotations_4d = False
ob_camera.empty_display_type = 'ARROWS'
ob_camera.color = (0.0, 0.0, 0.0, 0.0)
ob_camera.display_type = 'WIRE'
ob_camera.lineart.crease_threshold = 0.0
ob_roslina_lisc01.location = (0.003792, 0.08266, 3.671)
ob_roslina_lisc01.rotation_euler = (-0.7373, -0.0, 0.0)
_m = ob_roslina_lisc01.modifiers.new('Mirror', 'MIRROR')
_m.use_clip = True
_m = ob_roslina_lisc01.modifiers.new('Solidify', 'SOLIDIFY')
_m.thickness = 0.02
ob_roslina_lisc02.location = (0.07801, -0.07834, 1.22)
ob_roslina_lisc02.rotation_euler = (-0.7373, -0.0, -2.311)
ob_roslina_lisc02.scale = (0.7191, 0.7191, 0.7191)
_m = ob_roslina_lisc02.modifiers.new('Mirror', 'MIRROR')
_m.use_clip = True
_m = ob_roslina_lisc02.modifiers.new('Solidify', 'SOLIDIFY')
_m.thickness = 0.02
ob_roslina_lisc03.location = (-0.05785, 0.008155, 4.486)
ob_roslina_lisc03.rotation_euler = (-0.7373, -0.0, 1.734)
ob_roslina_lisc03.scale = (0.8473, 0.8473, 0.8473)
_m = ob_roslina_lisc03.modifiers.new('Mirror', 'MIRROR')
_m.use_clip = True
_m = ob_roslina_lisc03.modifiers.new('Solidify', 'SOLIDIFY')
_m.thickness = 0.02
ob_roslina_lodyga.location = (0.0, 0.0, 0.0)
ob_roslina_lodyga.scale = (0.15, 0.15, 0.15)
_m = ob_roslina_lodyga.modifiers.new('Subdivision', 'SUBSURF')
_m.levels = 2
_m.render_levels = 3
ob_roslina_pak.location = (0.0, 0.0, 5.21)
ob_roslina_pak.scale = (0.2, 0.2, 0.2)
ob_roslina_pierscien.location = (0.0, 0.0, 2.743)
ob_roslina_pierscien.scale = (0.7636, 0.7636, 0.7636)
ob_roslina_pnacze.location = (0.0, 0.0, -0.1593)
ob_roslina_pnacze.scale = (1.0, 1.0, 2.25)
_m = ob_roslina_pnacze.modifiers.new('Shrinkwrap', 'SHRINKWRAP')
_m.target = ob_roslina_lodyga
_m.offset = 0.2
_m = ob_roslina_pnacze.modifiers.new('Screw', 'SCREW')
_m.object = ob_roslina_lodyga
_m.steps = 8
_m.render_steps = 32
_m.iterations = 2
_m.angle = 5.236
_m.screw_offset = 0.5
cam_camera.dof.focus_object = ob_roslina_lodyga

# ---- collection membership
scene.collection.objects.link(ob_grunt)
scene.collection.objects.link(ob_key)
scene.collection.objects.link(ob_fill)
scene.collection.objects.link(ob_rim)
col_collection.objects.link(ob_camera)
col_roslina_hero.objects.link(ob_roslina_lisc01)
col_roslina_hero.objects.link(ob_roslina_lisc02)
col_roslina_hero.objects.link(ob_roslina_lisc03)
col_roslina_hero.objects.link(ob_roslina_lodyga)
col_roslina_hero.objects.link(ob_roslina_pak)
col_roslina_hero.objects.link(ob_roslina_pierscien)
col_roslina_hero.objects.link(ob_roslina_pnacze)

# ---- scene / render settings (as saved in the file)
scene.camera = ob_camera
scene.frame_start = 1; scene.frame_end = 250; scene.frame_set(-12)
scene.render.engine = 'BLENDER_EEVEE_NEXT'
scene.render.resolution_x = 1080
scene.render.resolution_y = 1920
scene.render.bake_bias = 0.0
scene.render.bake_samples = 0
scene.cycles.sampling_pattern = 'TABULATED_SOBOL'
scene.eevee.taa_samples = 4
scene.eevee.use_volume_custom_range = False
scene.eevee.use_raytracing = True
bpy.context.view_layer.update()
